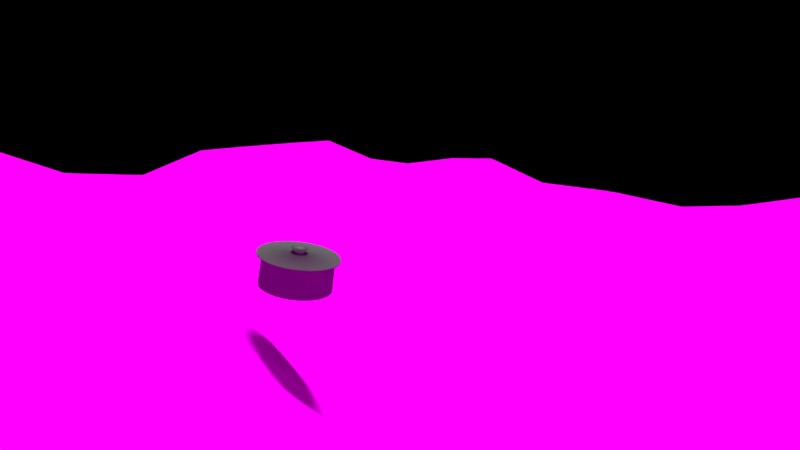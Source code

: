 # Source: shot1.blend  (saved by Blender 2.76.0; exported with 4.5.12 LTS)
import bpy
from mathutils import Matrix  # noqa: F401  (used for matrix-valued properties, if any)

bpy.ops.wm.read_factory_settings(use_empty=True)
scene = bpy.context.scene
scene.name = 'Scene'

# ---- collections
col_collection_1 = bpy.data.collections.new('Collection 1'); scene.collection.children.link(col_collection_1)
col_group = bpy.data.collections.new('Group')  # instanced only; not linked into the scene
col_tree_001 = bpy.data.collections.new('tree.001')  # instanced only; not linked into the scene
col_water = bpy.data.collections.new('water')  # instanced only; not linked into the scene

# ---- images (referenced by path relative to the original .blend; pixels are not part of the script)
import os
ASSET_DIR = os.environ.get("B2B_ASSET_DIR", "")  # directory of the original .blend (textures are referenced by path, not embedded)
HERE = os.path.dirname(os.path.abspath(__file__))  # packed textures are extracted next to this script under _unpacked/

def load_image(name, relpath, width, height, colorspace="sRGB"):
    """Load a texture the original file referenced (path relative to the .blend, or extracted next to this script)."""
    p = next((c for c in (os.path.join(HERE, relpath), os.path.join(ASSET_DIR, relpath)) if relpath and os.path.exists(c)), "")
    if p:
        img = bpy.data.images.load(p, check_existing=True)
        img.name = name
    else:  # same state as the original file: an image datablock whose file is absent (Cycles renders it pink)
        img = bpy.data.images.new(name, width, height)
        img.source = "FILE"
        img.filepath = "//" + (relpath or name)
    img.colorspace_settings.name = colorspace
    return img
img_grass0110_4_m_jpg_002 = load_image('Grass0110_4_M.jpg.002', 'Grass0110_4_M.jpg', 1024, 1024, 'Non-Color')

# ---- materials (node trees are filled in below, after node groups)
mat_material_005 = bpy.data.materials.new('Material.005')
mat_material_005.alpha_threshold = 0.0
mat_material_005.roughness = 0.5
mat_material_003 = bpy.data.materials.new('Material.003')
mat_material_003.alpha_threshold = 0.0
mat_material_003.roughness = 0.5

# ---- material node trees
mat_material_005.use_nodes = True; mat_material_005.node_tree.nodes.clear()
_N = mat_material_005.node_tree.nodes; _L = mat_material_005.node_tree.links
n0 = _N.new('ShaderNodeOutputMaterial'); n0.name = 'Material Output'; n0.location = (300, 300)
n1 = _N.new('ShaderNodeBsdfDiffuse'); n1.name = 'Diffuse BSDF'; n1.location = (10, 300)
n1.inputs[0].default_value = (0.1473, 0.1473, 0.1473, 1.0)
_L.new(n1.outputs[0], n0.inputs[0])
n0.is_active_output = True
mat_material_003.use_nodes = True; mat_material_003.node_tree.nodes.clear()
_N = mat_material_003.node_tree.nodes; _L = mat_material_003.node_tree.links
n0 = _N.new('ShaderNodeBsdfDiffuse'); n0.name = 'Diffuse BSDF'; n0.location = (447, 333)
n1 = _N.new('ShaderNodeTexImage'); n1.name = 'Image Texture'; n1.location = (253, 354)
n1.width = 140
n1.image = img_grass0110_4_m_jpg_002
n2 = _N.new('ShaderNodeTexCoord'); n2.name = 'Texture Coordinate'; n2.location = (-287, 308)
n3 = _N.new('ShaderNodeOutputMaterial'); n3.name = 'Material Output'; n3.location = (641, 311)
n4 = _N.new('ShaderNodeMapping'); n4.name = 'Mapping'; n4.location = (-96, 339)
n4.vector_type = 'TEXTURE'
_L.new(n1.outputs[0], n0.inputs[0])
_L.new(n4.outputs[0], n1.inputs[0])
_L.new(n0.outputs[0], n3.inputs[0])
_L.new(n2.outputs[0], n4.inputs[0])
n3.is_active_output = True

# ---- world
world_world = bpy.data.worlds.new('World'); scene.world = world_world
world_world.use_nodes = True; world_world.node_tree.nodes.clear()
_N = world_world.node_tree.nodes; _L = world_world.node_tree.links
n0 = _N.new('ShaderNodeOutputWorld'); n0.name = 'World Output'; n0.location = (300, 300)
n1 = _N.new('ShaderNodeBsdfDiffuse'); n1.name = 'Diffuse BSDF'; n1.location = (10, 300)
n1.inputs[0].default_value = (0.05088, 0.04907, 0.03458, 1.0)
_L.new(n1.outputs[0], n0.inputs[0])
n0.is_active_output = True
world_world.color = (0.05088, 0.05088, 0.05088)
world_world.use_sun_shadow = False
world_world.sun_shadow_jitter_overblur = 0.0
world_world.cycles.sampling_method = 'MANUAL'
world_world.cycles.sample_map_resolution = 256

# ---- cameras
cam_camera = bpy.data.cameras.new('Camera')
cam_camera.clip_end = 100.0
cam_camera.lens = 35.0
cam_camera.sensor_width = 32.0
cam_camera.sensor_height = 18.0
cam_camera.display_size = 2.0
cam_camera.dof.focus_distance = 0.0

# ---- lights
light_sun = bpy.data.lights.new('Sun', 'SUN')
light_sun.transmission_factor = 0.0
light_sun.angle = 0.1993
light_sun.energy = 4.1
light_sun.shadow_buffer_clip_start = 0.5
light_sun.shadow_soft_size = 0.1
light_sun.shadow_cascade_max_distance = 1000.0
light_sun.cycles.use_multiple_importance_sampling = False

# ---- meshes
me_circle = bpy.data.meshes.new('Circle')
me_circle.from_pydata([(0.0, 1.0, 0.0), (-0.1951, 0.9808, 0.0), (-0.3827, 0.9239, 0.0), (-0.5556, 0.8315, 0.0), (-0.7071, 0.7071, 0.0), (-0.8315, 0.5556, 0.0), (-0.9239, 0.3827, 0.0), (-0.9808, 0.1951, 0.0), (-1.0, 7.55e-08, 0.0), (-0.9808, -0.1951, 0.0), (-0.9239, -0.3827, 0.0), (-0.8315, -0.5556, 0.0), (-0.7071, -0.7071, 0.0), (-0.5556, -0.8315, 0.0), (-0.3827, -0.9239, 0.0), (-0.1951, -0.9808, 0.0), (3.258e-07, -1.0, 0.0), (0.1951, -0.9808, 0.0), (0.3827, -0.9239, 0.0), (0.5556, -0.8315, 0.0), (0.7071, -0.7071, 0.0), (0.8315, -0.5556, 0.0), (0.9239, -0.3827, 0.0), (0.9808, -0.1951, 0.0), (1.0, 9.656e-07, 0.0), (0.9808, 0.1951, 0.0), (0.9239, 0.3827, 0.0), (0.8315, 0.5556, 0.0), (0.7071, 0.7071, 0.0), (0.5556, 0.8315, 0.0), (0.3827, 0.9239, 0.0), (0.1951, 0.9808, 0.0), (-2.918e-09, 0.9754, 0.8249), (-0.1903, 0.9567, 0.8249), (-0.3733, 0.9012, 0.8249), (-0.5419, 0.811, 0.8249), (-0.6897, 0.6897, 0.8249), (-0.811, 0.5419, 0.8249), (-0.9012, 0.3733, 0.8249), (-0.9567, 0.1903, 0.8249), (-0.9754, 8.065e-08, 0.8249), (-0.9567, -0.1903, 0.8249), (-0.9012, -0.3733, 0.8249), (-0.811, -0.5419, 0.8249), (-0.6897, -0.6897, 0.8249), (-0.5419, -0.811, 0.8249), (-0.3733, -0.9012, 0.8249), (-0.1903, -0.9567, 0.8249), (3.149e-07, -0.9754, 0.8249), (0.1903, -0.9567, 0.8249), (0.3733, -0.9012, 0.8249), (0.5419, -0.811, 0.8249), (0.6897, -0.6897, 0.8249), (0.811, -0.5419, 0.8249), (0.9012, -0.3733, 0.8249), (0.9567, -0.1903, 0.8249), (0.9754, 9.489e-07, 0.8249), (0.9567, 0.1903, 0.8249), (0.9012, 0.3733, 0.8249), (0.811, 0.5419, 0.8249), (0.6897, 0.6897, 0.8249), (0.5419, 0.811, 0.8249), (0.3733, 0.9012, 0.8249), (0.1903, 0.9567, 0.8249), (1.759e-08, 1.12, 0.8466), (-0.2185, 1.099, 0.8466), (-0.4287, 1.035, 0.8466), (-0.6224, 0.9314, 0.8466), (-0.7921, 0.7921, 0.8466), (-0.9314, 0.6224, 0.8466), (-1.035, 0.4287, 0.8466), (-1.099, 0.2185, 0.8466), (-1.12, 4.727e-08, 0.8466), (-1.099, -0.2185, 0.8466), (-1.035, -0.4287, 0.8466), (-0.9314, -0.6224, 0.8466), (-0.7921, -0.7921, 0.8466), (-0.6224, -0.9314, 0.8466), (-0.4287, -1.035, 0.8466), (-0.2185, -1.099, 0.8466), (3.826e-07, -1.12, 0.8466), (0.2185, -1.099, 0.8466), (0.4287, -1.035, 0.8466), (0.6224, -0.9314, 0.8466), (0.7921, -0.7921, 0.8466), (0.9314, -0.6224, 0.8466), (1.035, -0.4287, 0.8466), (1.099, -0.2185, 0.8466), (1.12, 1.044e-06, 0.8466), (1.099, 0.2185, 0.8466), (1.035, 0.4287, 0.8466), (0.9314, 0.6224, 0.8466), (0.7921, 0.7921, 0.8466), (0.6224, 0.9314, 0.8466), (0.4287, 1.035, 0.8466), (0.2185, 1.099, 0.8466), (1.759e-08, 1.12, 0.8863), (-0.2185, 1.099, 0.8863), (-0.4287, 1.035, 0.8863), (-0.6224, 0.9314, 0.8863), (-0.7921, 0.7921, 0.8863), (-0.9314, 0.6224, 0.8863), (-1.035, 0.4287, 0.8863), (-1.099, 0.2185, 0.8863), (-1.12, 4.727e-08, 0.8863), (-1.099, -0.2185, 0.8863), (-1.035, -0.4287, 0.8863), (-0.9314, -0.6224, 0.8863), (-0.7921, -0.7921, 0.8863), (-0.6224, -0.9314, 0.8863), (-0.4287, -1.035, 0.8863), (-0.2185, -1.099, 0.8863), (3.826e-07, -1.12, 0.8863), (0.2185, -1.099, 0.8863), (0.4287, -1.035, 0.8863), (0.6224, -0.9314, 0.8863), (0.7921, -0.7921, 0.8863), (0.9314, -0.6224, 0.8863), (1.035, -0.4287, 0.8863), (1.099, -0.2185, 0.8863), (1.12, 1.044e-06, 0.8863), (1.099, 0.2185, 0.8863), (1.035, 0.4287, 0.8863), (0.9314, 0.6224, 0.8863), (0.7921, 0.7921, 0.8863), (0.6224, 0.9314, 0.8863), (0.4287, 1.035, 0.8863), (0.2185, 1.099, 0.8863), (-6.096e-08, 0.1193, 0.9782), (-0.02327, 0.117, 0.9782), (-0.04564, 0.1102, 0.9782), (-0.06626, 0.09916, 0.9782), (-0.08433, 0.08433, 0.9782), (-0.09916, 0.06626, 0.9782), (-0.1102, 0.04564, 0.9782), (-0.117, 0.02327, 0.9782), (-0.1193, 2.946e-07, 0.9782), (-0.117, -0.02327, 0.9782), (-0.1102, -0.04564, 0.9782), (-0.09916, -0.06626, 0.9782), (-0.08433, -0.08433, 0.9782), (-0.06626, -0.09916, 0.9782), (-0.04564, -0.1102, 0.9782), (-0.02327, -0.117, 0.9782), (-2.21e-08, -0.1193, 0.9782), (0.02327, -0.117, 0.9782), (0.04564, -0.1102, 0.9782), (0.06626, -0.09916, 0.9782), (0.08433, -0.08433, 0.9782), (0.09916, -0.06626, 0.9782), (0.1102, -0.04564, 0.9782), (0.117, -0.02327, 0.9782), (0.1193, 4.008e-07, 0.9782), (0.117, 0.02327, 0.9782), (0.1102, 0.04564, 0.9782), (0.09916, 0.06626, 0.9782), (0.08433, 0.08433, 0.9782), (0.06626, 0.09916, 0.9782), (0.04564, 0.1102, 0.9782), (0.02327, 0.117, 0.9782), (-4.865e-08, 0.2314, 1.091), (-0.04515, 0.227, 1.091), (-0.08857, 0.2138, 1.091), (-0.1286, 0.1924, 1.091), (-0.1637, 0.1637, 1.091), (-0.1924, 0.1286, 1.091), (-0.2138, 0.08857, 1.091), (-0.227, 0.04515, 1.091), (-0.2314, 2.652e-07, 1.091), (-0.227, -0.04515, 1.091), (-0.2138, -0.08857, 1.091), (-0.1924, -0.1286, 1.091), (-0.1637, -0.1637, 1.091), (-0.1286, -0.1924, 1.091), (-0.08857, -0.2138, 1.091), (-0.04515, -0.227, 1.091), (2.676e-08, -0.2314, 1.091), (0.04515, -0.227, 1.091), (0.08857, -0.2138, 1.091), (0.1286, -0.1924, 1.091), (0.1637, -0.1637, 1.091), (0.1924, -0.1286, 1.091), (0.2138, -0.08857, 1.091), (0.227, -0.04515, 1.091), (0.2314, 4.712e-07, 1.091), (0.227, 0.04515, 1.091), (0.2138, 0.08857, 1.091), (0.1924, 0.1286, 1.091), (0.1637, 0.1637, 1.091), (0.1286, 0.1924, 1.091), (0.08857, 0.2138, 1.091), (0.04515, 0.227, 1.091)], [], [(1, 0, 31, 30, 29, 28, 27, 26, 25, 24, 23, 22, 21, 20, 19, 18, 17, 16, 15, 14, 13, 12, 11, 10, 9, 8, 7, 6, 5, 4, 3, 2), (48, 49, 81, 80), (8, 9, 41, 40), (22, 23, 55, 54), (9, 10, 42, 41), (23, 24, 56, 55), (10, 11, 43, 42), (24, 25, 57, 56), (11, 12, 44, 43), (25, 26, 58, 57), (12, 13, 45, 44), (26, 27, 59, 58), (13, 14, 46, 45), (0, 1, 33, 32), (27, 28, 60, 59), (14, 15, 47, 46), (1, 2, 34, 33), (28, 29, 61, 60), (15, 16, 48, 47), (2, 3, 35, 34), (29, 30, 62, 61), (16, 17, 49, 48), (3, 4, 36, 35), (30, 31, 63, 62), (17, 18, 50, 49), (4, 5, 37, 36), (31, 0, 32, 63), (18, 19, 51, 50), (5, 6, 38, 37), (19, 20, 52, 51), (6, 7, 39, 38), (20, 21, 53, 52), (7, 8, 40, 39), (21, 22, 54, 53), (83, 84, 116, 115), (35, 36, 68, 67), (62, 63, 95, 94), (49, 50, 82, 81), (36, 37, 69, 68), (63, 32, 64, 95), (50, 51, 83, 82), (37, 38, 70, 69), (51, 52, 84, 83), (38, 39, 71, 70), (52, 53, 85, 84), (39, 40, 72, 71), (53, 54, 86, 85), (40, 41, 73, 72), (54, 55, 87, 86), (41, 42, 74, 73), (55, 56, 88, 87), (42, 43, 75, 74), (56, 57, 89, 88), (43, 44, 76, 75), (57, 58, 90, 89), (44, 45, 77, 76), (58, 59, 91, 90), (45, 46, 78, 77), (32, 33, 65, 64), (59, 60, 92, 91), (46, 47, 79, 78), (33, 34, 66, 65), (60, 61, 93, 92), (47, 48, 80, 79), (34, 35, 67, 66), (61, 62, 94, 93), (118, 119, 151, 150), (70, 71, 103, 102), (84, 85, 117, 116), (71, 72, 104, 103), (85, 86, 118, 117), (72, 73, 105, 104), (86, 87, 119, 118), (73, 74, 106, 105), (87, 88, 120, 119), (74, 75, 107, 106), (88, 89, 121, 120), (75, 76, 108, 107), (89, 90, 122, 121), (76, 77, 109, 108), (90, 91, 123, 122), (77, 78, 110, 109), (64, 65, 97, 96), (91, 92, 124, 123), (78, 79, 111, 110), (65, 66, 98, 97), (92, 93, 125, 124), (79, 80, 112, 111), (66, 67, 99, 98), (93, 94, 126, 125), (80, 81, 113, 112), (67, 68, 100, 99), (94, 95, 127, 126), (81, 82, 114, 113), (68, 69, 101, 100), (95, 64, 96, 127), (82, 83, 115, 114), (69, 70, 102, 101), (153, 154, 186, 185), (105, 106, 138, 137), (119, 120, 152, 151), (106, 107, 139, 138), (120, 121, 153, 152), (107, 108, 140, 139), (121, 122, 154, 153), (108, 109, 141, 140), (122, 123, 155, 154), (109, 110, 142, 141), (96, 97, 129, 128), (123, 124, 156, 155), (110, 111, 143, 142), (97, 98, 130, 129), (124, 125, 157, 156), (111, 112, 144, 143), (98, 99, 131, 130), (125, 126, 158, 157), (112, 113, 145, 144), (99, 100, 132, 131), (126, 127, 159, 158), (113, 114, 146, 145), (100, 101, 133, 132), (127, 96, 128, 159), (114, 115, 147, 146), (101, 102, 134, 133), (115, 116, 148, 147), (102, 103, 135, 134), (116, 117, 149, 148), (103, 104, 136, 135), (117, 118, 150, 149), (104, 105, 137, 136), (161, 162, 163, 164, 165, 166, 167, 168, 169, 170, 171, 172, 173, 174, 175, 176, 177, 178, 179, 180, 181, 182, 183, 184, 185, 186, 187, 188, 189, 190, 191, 160), (140, 141, 173, 172), (154, 155, 187, 186), (141, 142, 174, 173), (128, 129, 161, 160), (155, 156, 188, 187), (142, 143, 175, 174), (129, 130, 162, 161), (156, 157, 189, 188), (143, 144, 176, 175), (130, 131, 163, 162), (157, 158, 190, 189), (144, 145, 177, 176), (131, 132, 164, 163), (158, 159, 191, 190), (145, 146, 178, 177), (132, 133, 165, 164), (159, 128, 160, 191), (146, 147, 179, 178), (133, 134, 166, 165), (147, 148, 180, 179), (134, 135, 167, 166), (148, 149, 181, 180), (135, 136, 168, 167), (149, 150, 182, 181), (136, 137, 169, 168), (150, 151, 183, 182), (137, 138, 170, 169), (151, 152, 184, 183), (138, 139, 171, 170), (152, 153, 185, 184), (139, 140, 172, 171)])
me_circle.polygons.foreach_set('use_smooth', [True] * 162)
me_circle.materials.append(mat_material_005)
me_circle.use_remesh_preserve_volume = False
me_circle.use_remesh_preserve_attributes = False
me_circle.use_mirror_vertex_groups = False
me_circle.update()
me_grid = bpy.data.meshes.new('Grid')
me_grid.from_pydata([(-1.057, -1.117, 0.2208), (-0.8047, -1.113, 0.2056), (-0.5807, -1.126, 0.2203), (-0.3296, -1.14, 0.1591), (-0.1307, -1.139, 0.1417), (0.09757, -1.095, 0.09249), (0.3883, -1.046, 0.0621), (0.6388, -1.027, 0.1968), (0.7863, -0.9567, 0.2622), (0.9754, -0.9229, 0.3513), (-1.057, -0.8069, 0.1928), (-0.7982, -0.8002, 0.0915), (-0.5568, -0.8171, 0.05302), (-0.3281, -0.8638, 0.07049), (-0.09297, -0.8811, 0.05597), (0.09511, -0.8573, 0.003504), (0.4059, -0.8393, -0.0526), (0.6806, -0.8182, 0.0692), (0.8355, -0.7626, 0.1788), (1.023, -0.7643, 0.2756), (-1.047, -0.6023, 0.1222), (-0.7719, -0.5437, 0.009017), (-0.5509, -0.5541, -0.04804), (-0.3744, -0.5853, -0.02719), (-0.1346, -0.619, -0.06845), (0.05892, -0.5602, -0.09928), (0.3061, -0.5583, -0.1283), (0.5791, -0.5702, -0.03309), (0.8047, -0.5274, 0.1711), (0.9928, -0.5639, 0.2507), (-1.042, -0.347, 0.08544), (-0.793, -0.3343, 0.0234), (-0.5284, -0.3145, -0.1123), (-0.3635, -0.3871, -0.02564), (-0.1761, -0.3956, -0.147), (0.0455, -0.3624, -0.1347), (0.3092, -0.3242, -0.1279), (0.5822, -0.336, -0.03269), (0.8116, -0.3071, 0.1708), (1.018, -0.3291, 0.233), (-1.03, -0.09493, 0.1594), (-0.8315, -0.1455, 0.02636), (-0.5655, -0.08827, -0.1209), (-0.3834, -0.1316, -0.1502), (-0.1266, -0.1227, -0.2178), (0.07233, -0.1194, -0.2231), (0.3092, -0.102, -0.1279), (0.5314, -0.102, -0.1279), (0.8177, -0.0919, 0.1816), (1.071, -0.1355, 0.3515), (-1.03, 0.1124, 0.2021), (-0.8158, 0.06845, 0.08297), (-0.5685, 0.2081, -0.1286), (-0.3541, 0.1906, -0.1822), (-0.1379, 0.2072, -0.2792), (0.05105, 0.1034, -0.2241), (0.2766, 0.165, -0.2072), (0.6368, 0.1201, -0.02845), (0.8462, 0.1047, 0.214), (1.107, 0.06291, 0.4692), (-1.054, 0.3133, 0.1905), (-0.8057, 0.2964, 0.06008), (-0.6017, 0.353, -0.1325), (-0.2893, 0.4386, -0.1089), (-0.08841, 0.4466, -0.1673), (0.08, 0.376, -0.1391), (0.3274, 0.3754, -0.1119), (0.6488, 0.3096, 0.01201), (0.8492, 0.3563, 0.2313), (1.051, 0.2833, 0.3965), (-1.066, 0.5473, 0.2193), (-0.8137, 0.5442, 0.04796), (-0.579, 0.5814, -0.1373), (-0.3462, 0.5756, -0.1015), (-0.09415, 0.5822, -0.1012), (0.1281, 0.5822, -0.1012), (0.365, 0.5389, 0.002954), (0.6159, 0.5466, 0.1028), (0.8024, 0.5825, 0.2528), (0.9994, 0.5053, 0.3871), (-0.982, 0.772, 0.1874), (-0.7799, 0.7648, 0.1379), (-0.5164, 0.7697, 0.03221), (-0.2977, 0.7996, 0.06359), (-0.03722, 0.7948, 0.01261), (0.1706, 0.7821, 0.04909), (0.4272, 0.7557, 0.06341), (0.6031, 0.7937, 0.1188), (0.7772, 0.7586, 0.3045), (0.9337, 0.7187, 0.3927), (-0.9596, 0.9972, 0.1882), (-0.7098, 0.9977, 0.1653), (-0.4803, 1.08, 0.2161), (-0.2619, 1.14, 0.2971), (-0.02625, 1.025, 0.2032), (0.1561, 0.9875, 0.1614), (0.39, 0.9722, 0.1533), (0.5694, 0.9847, 0.191), (0.7705, 0.9779, 0.3422), (0.8882, 0.9574, 0.4503), (-1.048, -0.9537, 0.1935), (-0.9081, -1.122, 0.2133), (-0.8126, -0.9445, 0.1375), (-0.9165, -0.7926, 0.1247), (-0.7109, -1.104, 0.201), (-0.5585, -0.9712, 0.1329), (-0.6907, -0.8026, 0.06947), (-0.481, -1.13, 0.1843), (-0.3281, -0.9749, 0.07049), (-0.4477, -0.8315, 0.05257), (-0.2769, -1.151, 0.1362), (-0.1071, -1.002, 0.08921), (-0.2211, -0.8588, 0.03303), (-0.01742, -1.102, 0.09026), (0.0979, -0.9609, 0.02354), (0.006856, -0.8721, 0.03874), (0.2205, -1.056, 0.03989), (0.3988, -0.9203, -0.01842), (0.2392, -0.843, -0.04148), (0.5126, -1.042, 0.1243), (0.6582, -0.9202, 0.128), (0.5301, -0.8133, -0.02681), (0.7139, -0.9848, 0.2301), (0.8093, -0.8339, 0.2052), (0.757, -0.7834, 0.1165), (0.8846, -0.9367, 0.3145), (0.9939, -0.845, 0.2996), (0.9386, -0.7714, 0.2395), (-1.06, -0.6939, 0.1469), (-0.7761, -0.6734, 0.04893), (-0.9214, -0.5458, 0.03626), (-0.5705, -0.7046, -0.003313), (-0.6486, -0.5296, -0.01257), (-0.3492, -0.7325, -0.004399), (-0.4643, -0.5778, -0.02707), (-0.08781, -0.7426, -0.0335), (-0.2429, -0.6055, -0.0357), (0.07711, -0.7148, -0.01816), (-0.04326, -0.5668, -0.1122), (0.3708, -0.6911, -0.07307), (0.1825, -0.5593, -0.1138), (0.6231, -0.6932, 0.01164), (0.468, -0.5702, -0.03309), (0.8291, -0.6364, 0.1765), (0.6876, -0.5398, 0.05534), (1.016, -0.6655, 0.2884), (0.9001, -0.531, 0.2074), (-1.054, -0.4817, 0.1158), (-0.7737, -0.4322, 0.008209), (-0.9115, -0.3452, 0.049), (-0.5396, -0.4343, -0.08019), (-0.6561, -0.309, -0.02511), (-0.3706, -0.4943, -0.01587), (-0.4459, -0.3508, -0.06899), (-0.1675, -0.4967, -0.1538), (-0.2413, -0.4057, -0.05186), (0.05892, -0.4491, -0.09928), (-0.06528, -0.379, -0.1409), (0.3077, -0.4413, -0.1281), (0.1841, -0.3311, -0.1136), (0.5807, -0.4531, -0.03289), (0.4203, -0.3242, -0.1279), (0.799, -0.4199, 0.1625), (0.6937, -0.3139, 0.0579), (0.9994, -0.4337, 0.2103), (0.9115, -0.3104, 0.1908), (-1.014, -0.2102, 0.09804), (-0.8135, -0.2284, 0.02426), (-0.9167, -0.1039, 0.07531), (-0.5537, -0.2136, -0.1343), (-0.6888, -0.1037, -0.05962), (-0.3481, -0.2653, -0.04032), (-0.4558, -0.1281, -0.1057), (-0.1716, -0.2675, -0.1783), (-0.2753, -0.1355, -0.1799), (0.05892, -0.2409, -0.1789), (-0.006894, -0.1127, -0.2246), (0.3092, -0.2131, -0.1279), (0.1841, -0.1229, -0.1932), (0.5314, -0.2131, -0.1279), (0.4203, -0.102, -0.1279), (0.805, -0.207, 0.1713), (0.6971, -0.09448, 0.06246), (1.036, -0.2481, 0.2908), (0.9525, -0.1069, 0.2745), (-1.022, -0.01715, 0.1765), (-0.8392, -0.02875, 0.06911), (-0.8987, 0.07461, 0.12), (-0.5339, 0.1024, -0.1233), (-0.7344, 0.1025, -0.01596), (-0.3356, 0.07199, -0.1647), (-0.4494, 0.1899, -0.1461), (-0.118, -0.001564, -0.2246), (-0.2189, 0.1892, -0.2011), (0.018, 0.01113, -0.2821), (-0.09311, 0.1222, -0.2821), (0.2657, 0.04121, -0.1971), (0.154, 0.1559, -0.2269), (0.5423, 0.02183, -0.138), (0.4205, 0.1513, -0.1828), (0.8296, 0.01805, 0.184), (0.7445, 0.1328, 0.05897), (1.098, -0.04016, 0.4296), (0.9758, 0.1394, 0.2931), (-1.06, 0.2048, 0.2175), (-0.8181, 0.1967, 0.09837), (-0.9012, 0.312, 0.1074), (-0.6182, 0.2381, -0.132), (-0.7018, 0.3323, -0.01769), (-0.3426, 0.3179, -0.1616), (-0.4124, 0.4382, -0.1192), (-0.1391, 0.3277, -0.273), (-0.1907, 0.4321, -0.1401), (0.0726, 0.2457, -0.1665), (-0.03111, 0.376, -0.1391), (0.3037, 0.2171, -0.1271), (0.2037, 0.3757, -0.1255), (0.6368, 0.2312, -0.02845), (0.5257, 0.3423, -0.02845), (0.8508, 0.2509, 0.1889), (0.7551, 0.3166, 0.1419), (1.092, 0.2174, 0.4173), (0.9293, 0.3408, 0.2821), (-1.059, 0.4176, 0.1914), (-0.7952, 0.4198, 0.03109), (-0.9085, 0.5238, 0.06222), (-0.5903, 0.4672, -0.1349), (-0.6917, 0.5585, -0.06354), (-0.2944, 0.515, -0.1027), (-0.4626, 0.5785, -0.1194), (-0.08309, 0.4949, -0.09276), (-0.2202, 0.5789, -0.1013), (0.1312, 0.4694, -0.09059), (0.01697, 0.5822, -0.1012), (0.3734, 0.4475, -0.02496), (0.2465, 0.5605, -0.04911), (0.6325, 0.4482, 0.06), (0.5039, 0.5426, 0.04967), (0.8416, 0.479, 0.2744), (0.722, 0.5809, 0.1947), (1.008, 0.4077, 0.3505), (0.9003, 0.5604, 0.3401), (-1.049, 0.6546, 0.2318), (-0.7806, 0.6655, 0.09915), (-0.8457, 0.7727, 0.1262), (-0.547, 0.6948, -0.05954), (-0.6387, 0.7656, 0.08046), (-0.3142, 0.6891, -0.02369), (-0.4091, 0.8242, 0.01261), (-0.05647, 0.6825, -0.02807), (-0.1684, 0.82, 0.01147), (0.1494, 0.6821, -0.02604), (0.07592, 0.7825, 0.04706), (0.3961, 0.6473, 0.03318), (0.2989, 0.7689, 0.05625), (0.623, 0.67, 0.1076), (0.5152, 0.7747, 0.09111), (0.8136, 0.6844, 0.3079), (0.6919, 0.8211, 0.2207), (0.9665, 0.612, 0.3899), (0.8711, 0.7656, 0.3828), (-0.9556, 0.8835, 0.1662), (-0.7587, 0.8743, 0.1526), (-0.8347, 0.9974, 0.1767), (-0.52, 0.9019, 0.1085), (-0.5978, 1.033, 0.1844), (-0.2678, 0.9072, 0.1308), (-0.3728, 1.094, 0.2395), (-0.02088, 0.8893, 0.0954), (-0.1306, 1.083, 0.2404), (0.2001, 0.8931, 0.1564), (0.07094, 1.02, 0.1847), (0.4341, 0.8428, 0.1115), (0.274, 0.9703, 0.1475), (0.6067, 0.8752, 0.1679), (0.5024, 0.9645, 0.1638), (0.7895, 0.8952, 0.3575), (0.68, 0.9766, 0.2645), (0.9109, 0.838, 0.4215), (0.8293, 0.9676, 0.3963), (0.8502, 0.8666, 0.3895), (0.6929, 0.8899, 0.2552), (0.5092, 0.8563, 0.1366), (0.3065, 0.8543, 0.1167), (0.07125, 0.887, 0.1003), (-0.1434, 0.8928, 0.09673), (-0.3843, 0.9066, 0.1111), (-0.6465, 0.8891, 0.1442), (-0.871, 0.8808, 0.1853), (0.8857, 0.663, 0.3614), (0.7067, 0.6973, 0.1875), (0.526, 0.6518, 0.0826), (0.2727, 0.6647, 0.003571), (0.04644, 0.6823, -0.02705), (-0.1853, 0.6858, -0.02588), (-0.4306, 0.6919, -0.04162), (-0.6596, 0.6752, -0.000139), (-0.8771, 0.6482, 0.09422), (0.9083, 0.4502, 0.3002), (0.7253, 0.4974, 0.1379), (0.5148, 0.4425, 0.01061), (0.2523, 0.4584, -0.05777), (0.02009, 0.4694, -0.09059), (-0.1706, 0.4986, -0.09237), (-0.4706, 0.4659, -0.1208), (-0.6968, 0.4454, -0.04061), (-0.9048, 0.4179, 0.0848), (0.9649, 0.2505, 0.2999), (0.7558, 0.2084, 0.1207), (0.4713, 0.2505, -0.08752), (0.1781, 0.2547, -0.1565), (-0.04172, 0.2209, -0.2012), (-0.2193, 0.3083, -0.2124), (-0.4495, 0.3242, -0.132), (-0.7181, 0.2174, -0.01683), (-0.9091, 0.1957, 0.1228), (0.9712, 0.0368, 0.2783), (0.7044, 0.02604, 0.0485), (0.3768, 0.04121, -0.1971), (0.1352, 0.01395, -0.2573), (-0.05692, 0.02283, -0.287), (-0.2139, 0.06931, -0.189), (-0.4215, 0.06002, -0.1306), (-0.7116, -0.0006118, -0.03779), (-0.9169, -0.01231, 0.1068), (0.9125, -0.2037, 0.195), (0.6954, -0.2042, 0.06018), (0.4203, -0.2131, -0.1279), (0.1774, -0.2392, -0.1711), (-0.05633, -0.2542, -0.1786), (-0.222, -0.2853, -0.09506), (-0.4509, -0.2394, -0.08733), (-0.6876, -0.205, -0.02686), (-0.9093, -0.2156, 0.05564), (0.9058, -0.4207, 0.1991), (0.6907, -0.4268, 0.05662), (0.4188, -0.4413, -0.1281), (0.1833, -0.4452, -0.1137), (-0.06098, -0.4851, -0.1443), (-0.2436, -0.5014, -0.0372), (-0.4551, -0.4643, -0.04803), (-0.6435, -0.4143, -0.02888), (-0.8863, -0.4382, 0.02918), (0.9104, -0.651, 0.2167), (0.7111, -0.6587, 0.07308), (0.4904, -0.6973, -0.02682), (0.2204, -0.6932, -0.06433), (0.007202, -0.7254, 0.0109), (-0.1824, -0.7482, -0.01212), (-0.4651, -0.7247, 0.005574), (-0.6666, -0.6768, 0.04054), (-0.8965, -0.6638, 0.0659), (0.9129, -0.8448, 0.2693), (0.7403, -0.8766, 0.1705), (0.5347, -0.8955, 0.01789), (0.2082, -0.9308, -0.04225), (0.007062, -0.9756, 0.05459), (-0.2157, -1.006, 0.11), (-0.4508, -0.955, 0.08207), (-0.6924, -0.9439, 0.1204), (-0.917, -0.9371, 0.146)], [], [(360, 102, 11, 103), (359, 105, 12, 106), (358, 108, 13, 109), (357, 111, 14, 112), (356, 114, 15, 115), (355, 117, 16, 118), (354, 120, 17, 121), (353, 123, 18, 124), (352, 126, 19, 127), (351, 129, 21, 130), (350, 131, 22, 132), (349, 133, 23, 134), (348, 135, 24, 136), (347, 137, 25, 138), (346, 139, 26, 140), (345, 141, 27, 142), (344, 143, 28, 144), (343, 145, 29, 146), (342, 148, 31, 149), (341, 150, 32, 151), (340, 152, 33, 153), (339, 154, 34, 155), (338, 156, 35, 157), (337, 158, 36, 159), (336, 160, 37, 161), (335, 162, 38, 163), (334, 164, 39, 165), (333, 167, 41, 168), (332, 169, 42, 170), (331, 171, 43, 172), (330, 173, 44, 174), (329, 175, 45, 176), (328, 177, 46, 178), (327, 179, 47, 180), (326, 181, 48, 182), (325, 183, 49, 184), (324, 186, 51, 187), (323, 188, 52, 189), (322, 190, 53, 191), (321, 192, 54, 193), (320, 194, 55, 195), (319, 196, 56, 197), (318, 198, 57, 199), (317, 200, 58, 201), (316, 202, 59, 203), (315, 205, 61, 206), (314, 207, 62, 208), (313, 209, 63, 210), (312, 211, 64, 212), (311, 213, 65, 214), (310, 215, 66, 216), (309, 217, 67, 218), (308, 219, 68, 220), (307, 221, 69, 222), (306, 224, 71, 225), (305, 226, 72, 227), (304, 228, 73, 229), (303, 230, 74, 231), (302, 232, 75, 233), (301, 234, 76, 235), (300, 236, 77, 237), (299, 238, 78, 239), (298, 240, 79, 241), (297, 243, 81, 244), (296, 245, 82, 246), (295, 247, 83, 248), (294, 249, 84, 250), (293, 251, 85, 252), (292, 253, 86, 254), (291, 255, 87, 256), (290, 257, 88, 258), (289, 259, 89, 260), (288, 262, 91, 263), (287, 264, 92, 265), (286, 266, 93, 267), (285, 268, 94, 269), (284, 270, 95, 271), (283, 272, 96, 273), (282, 274, 97, 275), (281, 276, 98, 277), (280, 278, 99, 279), (276, 280, 279, 98), (88, 260, 280, 276), (260, 89, 278, 280), (274, 281, 277, 97), (87, 258, 281, 274), (258, 88, 276, 281), (272, 282, 275, 96), (86, 256, 282, 272), (256, 87, 274, 282), (270, 283, 273, 95), (85, 254, 283, 270), (254, 86, 272, 283), (268, 284, 271, 94), (84, 252, 284, 268), (252, 85, 270, 284), (266, 285, 269, 93), (83, 250, 285, 266), (250, 84, 268, 285), (264, 286, 267, 92), (82, 248, 286, 264), (248, 83, 266, 286), (262, 287, 265, 91), (81, 246, 287, 262), (246, 82, 264, 287), (261, 288, 263, 90), (80, 244, 288, 261), (244, 81, 262, 288), (257, 289, 260, 88), (78, 241, 289, 257), (241, 79, 259, 289), (255, 290, 258, 87), (77, 239, 290, 255), (239, 78, 257, 290), (253, 291, 256, 86), (76, 237, 291, 253), (237, 77, 255, 291), (251, 292, 254, 85), (75, 235, 292, 251), (235, 76, 253, 292), (249, 293, 252, 84), (74, 233, 293, 249), (233, 75, 251, 293), (247, 294, 250, 83), (73, 231, 294, 247), (231, 74, 249, 294), (245, 295, 248, 82), (72, 229, 295, 245), (229, 73, 247, 295), (243, 296, 246, 81), (71, 227, 296, 243), (227, 72, 245, 296), (242, 297, 244, 80), (70, 225, 297, 242), (225, 71, 243, 297), (238, 298, 241, 78), (68, 222, 298, 238), (222, 69, 240, 298), (236, 299, 239, 77), (67, 220, 299, 236), (220, 68, 238, 299), (234, 300, 237, 76), (66, 218, 300, 234), (218, 67, 236, 300), (232, 301, 235, 75), (65, 216, 301, 232), (216, 66, 234, 301), (230, 302, 233, 74), (64, 214, 302, 230), (214, 65, 232, 302), (228, 303, 231, 73), (63, 212, 303, 228), (212, 64, 230, 303), (226, 304, 229, 72), (62, 210, 304, 226), (210, 63, 228, 304), (224, 305, 227, 71), (61, 208, 305, 224), (208, 62, 226, 305), (223, 306, 225, 70), (60, 206, 306, 223), (206, 61, 224, 306), (219, 307, 222, 68), (58, 203, 307, 219), (203, 59, 221, 307), (217, 308, 220, 67), (57, 201, 308, 217), (201, 58, 219, 308), (215, 309, 218, 66), (56, 199, 309, 215), (199, 57, 217, 309), (213, 310, 216, 65), (55, 197, 310, 213), (197, 56, 215, 310), (211, 311, 214, 64), (54, 195, 311, 211), (195, 55, 213, 311), (209, 312, 212, 63), (53, 193, 312, 209), (193, 54, 211, 312), (207, 313, 210, 62), (52, 191, 313, 207), (191, 53, 209, 313), (205, 314, 208, 61), (51, 189, 314, 205), (189, 52, 207, 314), (204, 315, 206, 60), (50, 187, 315, 204), (187, 51, 205, 315), (200, 316, 203, 58), (48, 184, 316, 200), (184, 49, 202, 316), (198, 317, 201, 57), (47, 182, 317, 198), (182, 48, 200, 317), (196, 318, 199, 56), (46, 180, 318, 196), (180, 47, 198, 318), (194, 319, 197, 55), (45, 178, 319, 194), (178, 46, 196, 319), (192, 320, 195, 54), (44, 176, 320, 192), (176, 45, 194, 320), (190, 321, 193, 53), (43, 174, 321, 190), (174, 44, 192, 321), (188, 322, 191, 52), (42, 172, 322, 188), (172, 43, 190, 322), (186, 323, 189, 51), (41, 170, 323, 186), (170, 42, 188, 323), (185, 324, 187, 50), (40, 168, 324, 185), (168, 41, 186, 324), (181, 325, 184, 48), (38, 165, 325, 181), (165, 39, 183, 325), (179, 326, 182, 47), (37, 163, 326, 179), (163, 38, 181, 326), (177, 327, 180, 46), (36, 161, 327, 177), (161, 37, 179, 327), (175, 328, 178, 45), (35, 159, 328, 175), (159, 36, 177, 328), (173, 329, 176, 44), (34, 157, 329, 173), (157, 35, 175, 329), (171, 330, 174, 43), (33, 155, 330, 171), (155, 34, 173, 330), (169, 331, 172, 42), (32, 153, 331, 169), (153, 33, 171, 331), (167, 332, 170, 41), (31, 151, 332, 167), (151, 32, 169, 332), (166, 333, 168, 40), (30, 149, 333, 166), (149, 31, 167, 333), (162, 334, 165, 38), (28, 146, 334, 162), (146, 29, 164, 334), (160, 335, 163, 37), (27, 144, 335, 160), (144, 28, 162, 335), (158, 336, 161, 36), (26, 142, 336, 158), (142, 27, 160, 336), (156, 337, 159, 35), (25, 140, 337, 156), (140, 26, 158, 337), (154, 338, 157, 34), (24, 138, 338, 154), (138, 25, 156, 338), (152, 339, 155, 33), (23, 136, 339, 152), (136, 24, 154, 339), (150, 340, 153, 32), (22, 134, 340, 150), (134, 23, 152, 340), (148, 341, 151, 31), (21, 132, 341, 148), (132, 22, 150, 341), (147, 342, 149, 30), (20, 130, 342, 147), (130, 21, 148, 342), (143, 343, 146, 28), (18, 127, 343, 143), (127, 19, 145, 343), (141, 344, 144, 27), (17, 124, 344, 141), (124, 18, 143, 344), (139, 345, 142, 26), (16, 121, 345, 139), (121, 17, 141, 345), (137, 346, 140, 25), (15, 118, 346, 137), (118, 16, 139, 346), (135, 347, 138, 24), (14, 115, 347, 135), (115, 15, 137, 347), (133, 348, 136, 23), (13, 112, 348, 133), (112, 14, 135, 348), (131, 349, 134, 22), (12, 109, 349, 131), (109, 13, 133, 349), (129, 350, 132, 21), (11, 106, 350, 129), (106, 12, 131, 350), (128, 351, 130, 20), (10, 103, 351, 128), (103, 11, 129, 351), (123, 352, 127, 18), (8, 125, 352, 123), (125, 9, 126, 352), (120, 353, 124, 17), (7, 122, 353, 120), (122, 8, 123, 353), (117, 354, 121, 16), (6, 119, 354, 117), (119, 7, 120, 354), (114, 355, 118, 15), (5, 116, 355, 114), (116, 6, 117, 355), (111, 356, 115, 14), (4, 113, 356, 111), (113, 5, 114, 356), (108, 357, 112, 13), (3, 110, 357, 108), (110, 4, 111, 357), (105, 358, 109, 12), (2, 107, 358, 105), (107, 3, 108, 358), (102, 359, 106, 11), (1, 104, 359, 102), (104, 2, 105, 359), (100, 360, 103, 10), (0, 101, 360, 100), (101, 1, 102, 360)])
me_grid.polygons.foreach_set('use_smooth', [True] * 324)
_uv = me_grid.uv_layers.new(name='UVMap')
_uv.uv.foreach_set('vector', [0.4162, -1.819, 0.4228, -1.842, 0.4134, -1.581, 0.4073, -1.488, 0.4308, -1.865, 0.4442, -1.875, 0.4322, -1.688, 0.4203, -1.629, 0.4522, -1.957, 0.4667, -2.019, 0.462, -1.716, 0.4448, -1.706, 0.4824, -1.964, 0.496, -1.993, 0.4961, -1.756, 0.4756, -1.79, 0.5116, -1.997, 0.5251, -2.029, 0.5268, -1.806, 0.5118, -1.762, 0.5438, -2.116, 0.5674, -1.977, 0.5747, -1.855, 0.5517, -1.868, 0.5805, -1.775, 0.5837, -1.495, 0.594, -1.384, 0.5877, -1.683, 0.5897, -1.234, 0.5946, -1.002, 0.6013, -0.8797, 0.5986, -1.135, 0.5972, -0.8227, 0.6001, -0.7176, 0.6064, -0.562, 0.6035, -0.7043, 0.3973, -1.304, 0.4041, -1.355, 0.3917, -1.117, 0.386, -1.075, 0.4118, -1.366, 0.4196, -1.549, 0.4045, -1.266, 0.3969, -1.116, 0.433, -1.556, 0.4483, -1.582, 0.4307, -1.253, 0.418, -1.251, 0.4763, -1.612, 0.4938, -1.64, 0.478, -1.415, 0.4548, -1.305, 0.5124, -1.443, 0.5271, -1.484, 0.5311, -1.304, 0.5001, -1.381, 0.558, -1.53, 0.5821, -1.519, 0.5908, -1.332, 0.5651, -1.318, 0.5918, -1.375, 0.6012, -1.224, 0.6109, -1.028, 0.6006, -1.052, 0.6058, -0.9316, 0.6082, -0.5438, 0.614, -0.2676, 0.6141, -0.6644, 0.6096, -0.4488, 0.6103, -0.2567, 0.6166, -0.09513, 0.6166, -0.1514, 0.3789, -0.7949, 0.382, -0.8161, 0.3735, -0.509, 0.372, -0.489, 0.3844, -0.8483, 0.389, -1.031, 0.3703, -0.7964, 0.3727, -0.5531, 0.4044, -1.001, 0.4225, -0.971, 0.4085, -0.706, 0.3875, -0.7512, 0.4444, -1.026, 0.4522, -1.338, 0.4328, -1.045, 0.4307, -0.8078, 0.4904, -1.256, 0.5371, -1.001, 0.5433, -0.8718, 0.4795, -0.9582, 0.5788, -1.007, 0.6065, -1.012, 0.6267, -0.6922, 0.5995, -0.6955, 0.6203, -0.9887, 0.6219, -0.7086, 0.6344, -0.3887, 0.6374, -0.6689, 0.6234, -0.3523, 0.6218, -0.0009068, 0.6305, 0.333, 0.6337, -0.04015, 0.6245, 0.126, 0.627, 0.1431, 0.6329, 0.4985, 0.633, 0.4035, 0.362, -0.116, 0.3632, -0.2224, 0.3553, 0.005787, 0.3541, 0.2443, 0.3597, -0.2816, 0.352, -0.591, 0.336, -0.2127, 0.3449, -0.1016, 0.3667, -0.5024, 0.3881, -0.4137, 0.3376, -0.3782, 0.3445, -0.2536, 0.4036, -0.602, 0.3867, -0.786, 0.2888, -0.4976, 0.3299, -0.4528, 1.113, -0.7264, 0.6057, -0.6669, 0.7415, -0.462, 0.8304, -0.4648, 0.6413, -0.6147, 0.6502, -0.3895, 0.6767, -0.08676, 0.6949, -0.3609, 0.6558, -0.3661, 0.6592, -0.3428, 0.675, -0.04005, 0.6757, -0.06341, 0.6444, 0.2657, 0.6384, 0.6061, 0.6481, 0.9523, 0.6557, 0.5716, 0.6407, 0.7068, 0.6351, 0.8916, 0.6398, 1.383, 0.6435, 1.211, 0.3488, 0.5858, 0.348, 0.4945, 0.3402, 0.7575, 0.3426, 0.865, 0.3356, 0.2383, 0.3086, 0.3064, 0.2972, 0.5716, 0.3271, 0.5782, 0.3068, 0.1933, 0.2904, 0.1441, 0.2715, 0.4125, 0.2877, 0.4958, 0.2641, 0.09138, 0.2389, -0.1855, 0.2126, 0.2194, 0.2437, 0.3816, 0.862, -0.2887, 0.8242, -0.2905, 0.8137, 0.1374, 0.8707, -0.01116, 0.769, -0.1857, 0.7303, 0.0921, 0.7526, 0.4023, 0.7831, 0.2938, 0.7156, 0.1155, 0.6936, 0.2701, 0.6903, 0.8778, 0.7265, 0.4664, 0.6704, 0.8608, 0.6581, 1.261, 0.6637, 1.589, 0.6807, 1.191, 0.6547, 1.618, 0.6418, 1.877, 0.6463, 2.276, 0.6617, 1.942, 0.3326, 1.201, 0.3296, 1.152, 0.3169, 1.314, 0.3216, 1.475, 0.3149, 0.8922, 0.2967, 0.6329, 0.2842, 0.9481, 0.3029, 1.206, 0.2733, 0.903, 0.2568, 0.822, 0.2418, 1.316, 0.2588, 1.259, 0.2301, 0.6731, 0.2065, 0.5657, 0.196, 1.209, 0.2209, 1.228, 0.8538, 0.505, 0.8142, 0.6979, 0.8188, 1.135, 0.8503, 1.111, 0.7821, 0.7739, 0.7452, 0.7837, 0.7611, 1.264, 0.7866, 1.2, 0.7236, 1.026, 0.7034, 1.181, 0.7076, 1.515, 0.7238, 1.46, 0.6825, 1.579, 0.6795, 1.914, 0.6857, 2.325, 0.6917, 1.936, 0.6701, 2.262, 0.6601, 2.541, 0.666, 2.652, 0.6792, 2.448, 0.3116, 1.696, 0.3034, 1.567, 0.2956, 1.952, 0.3021, 1.918, 0.2904, 1.448, 0.2731, 1.255, 0.2632, 1.561, 0.2792, 1.69, 0.263, 1.317, 0.2369, 1.541, 0.2403, 1.699, 0.2533, 1.63, 0.2161, 1.553, 0.1967, 1.56, 0.1962, 1.771, 0.2203, 1.735, 0.8373, 1.518, 0.8091, 1.542, 0.8157, 1.817, 0.8391, 1.794, 0.7791, 1.633, 0.7538, 1.725, 0.7626, 2.054, 0.7887, 1.936, 0.7326, 1.845, 0.7189, 2.03, 0.7265, 2.419, 0.741, 2.23, 0.7115, 2.411, 0.6936, 2.784, 0.7062, 2.994, 0.7149, 2.804, 0.6875, 2.795, 0.6789, 2.847, 0.6841, 3.218, 0.694, 3.21, 0.2942, 2.357, 0.2886, 2.439, 0.2842, 2.823, 0.2864, 2.796, 0.273, 2.201, 0.258, 2.104, 0.2565, 2.583, 0.2708, 2.687, 0.2474, 2.173, 0.2339, 2.242, 0.2307, 2.802, 0.2403, 2.696, 0.2134, 2.254, 0.189, 2.266, 0.185, 2.695, 0.2071, 2.732, 0.8344, 2.29, 0.8138, 2.314, 0.812, 2.81, 0.8301, 2.785, 0.7888, 2.379, 0.7661, 2.444, 0.7689, 2.834, 0.7888, 2.822, 0.7468, 2.628, 0.7374, 2.771, 0.7489, 3.137, 0.7581, 2.985, 0.7273, 3.096, 0.7105, 3.435, 0.7192, 3.62, 0.7365, 3.527, 0.7016, 3.549, 0.693, 3.51, 0.7024, 3.802, 0.7093, 3.888, 0.2845, 3.258, 0.2765, 3.168, 0.2665, 3.552, 0.275, 3.559, 0.2673, 3.208, 0.2533, 3.165, 0.2457, 3.972, 0.257, 3.729, 0.2387, 3.214, 0.2246, 3.298, 0.2217, 4.42, 0.2347, 4.103, 0.2042, 3.185, 0.183, 3.197, 0.1851, 3.882, 0.2022, 4.125, 0.8326, 3.225, 0.8086, 3.432, 0.8195, 3.695, 0.8344, 3.834, 0.7902, 3.233, 0.7716, 3.213, 0.7838, 3.679, 0.8003, 3.632, 0.7622, 3.339, 0.7517, 3.503, 0.7619, 3.861, 0.7691, 3.712, 0.7396, 3.816, 0.7261, 4.15, 0.735, 4.327, 0.7468, 4.077, 0.7181, 4.178, 0.7108, 4.207, 0.7192, 4.611, 0.7268, 4.469, 0.7261, 4.15, 0.7181, 4.178, 0.7268, 4.469, 0.735, 4.327, 0.7192, 3.62, 0.7093, 3.888, 0.7181, 4.178, 0.7261, 4.15, 0.7093, 3.888, 0.7024, 3.802, 0.7108, 4.207, 0.7181, 4.178, 0.7517, 3.503, 0.7396, 3.816, 0.7468, 4.077, 0.7619, 3.861, 0.7489, 3.137, 0.7365, 3.527, 0.7396, 3.816, 0.7517, 3.503, 0.7365, 3.527, 0.7192, 3.62, 0.7261, 4.15, 0.7396, 3.816, 0.7716, 3.213, 0.7622, 3.339, 0.7691, 3.712, 0.7838, 3.679, 0.7689, 2.834, 0.7581, 2.985, 0.7622, 3.339, 0.7716, 3.213, 0.7581, 2.985, 0.7489, 3.137, 0.7517, 3.503, 0.7622, 3.339, 0.8086, 3.432, 0.7902, 3.233, 0.8003, 3.632, 0.8195, 3.695, 0.812, 2.81, 0.7888, 2.822, 0.7902, 3.233, 0.8086, 3.432, 0.7888, 2.822, 0.7689, 2.834, 0.7716, 3.213, 0.7902, 3.233, 0.8493, 3.197, 0.8326, 3.225, 0.8344, 3.834, 0.8513, 3.882, 0.8513, 2.695, 0.8301, 2.785, 0.8326, 3.225, 0.8493, 3.197, 0.8301, 2.785, 0.812, 2.81, 0.8086, 3.432, 0.8326, 3.225, 0.2246, 3.298, 0.2042, 3.185, 0.2022, 4.125, 0.2217, 4.42, 0.2307, 2.802, 0.2071, 2.732, 0.2042, 3.185, 0.2246, 3.298, 0.2071, 2.732, 0.185, 2.695, 0.183, 3.197, 0.2042, 3.185, 0.2533, 3.165, 0.2387, 3.214, 0.2347, 4.103, 0.2457, 3.972, 0.2565, 2.583, 0.2403, 2.696, 0.2387, 3.214, 0.2533, 3.165, 0.2403, 2.696, 0.2307, 2.802, 0.2246, 3.298, 0.2387, 3.214, 0.2765, 3.168, 0.2673, 3.208, 0.257, 3.729, 0.2665, 3.552, 0.2842, 2.823, 0.2708, 2.687, 0.2673, 3.208, 0.2765, 3.168, 0.2708, 2.687, 0.2565, 2.583, 0.2533, 3.165, 0.2673, 3.208, 0.2871, 3.192, 0.2845, 3.258, 0.275, 3.559, 0.2821, 3.565, 0.2963, 2.945, 0.2864, 2.796, 0.2845, 3.258, 0.2871, 3.192, 0.2864, 2.796, 0.2842, 2.823, 0.2765, 3.168, 0.2845, 3.258, 0.7105, 3.435, 0.7016, 3.549, 0.7093, 3.888, 0.7192, 3.62, 0.7062, 2.994, 0.694, 3.21, 0.7016, 3.549, 0.7105, 3.435, 0.694, 3.21, 0.6841, 3.218, 0.693, 3.51, 0.7016, 3.549, 0.7374, 2.771, 0.7273, 3.096, 0.7365, 3.527, 0.7489, 3.137, 0.7265, 2.419, 0.7149, 2.804, 0.7273, 3.096, 0.7374, 2.771, 0.7149, 2.804, 0.7062, 2.994, 0.7105, 3.435, 0.7273, 3.096, 0.7661, 2.444, 0.7468, 2.628, 0.7581, 2.985, 0.7689, 2.834, 0.7626, 2.054, 0.741, 2.23, 0.7468, 2.628, 0.7661, 2.444, 0.741, 2.23, 0.7265, 2.419, 0.7374, 2.771, 0.7468, 2.628, 0.8138, 2.314, 0.7888, 2.379, 0.7888, 2.822, 0.812, 2.81, 0.8157, 1.817, 0.7887, 1.936, 0.7888, 2.379, 0.8138, 2.314, 0.7887, 1.936, 0.7626, 2.054, 0.7661, 2.444, 0.7888, 2.379, 0.8553, 2.266, 0.8344, 2.29, 0.8301, 2.785, 0.8513, 2.695, 0.1962, 1.771, 0.1729, 1.794, 0.1681, 2.29, 0.189, 2.266, 0.8391, 1.794, 0.8157, 1.817, 0.8138, 2.314, 0.8344, 2.29, 0.2339, 2.242, 0.2134, 2.254, 0.2071, 2.732, 0.2307, 2.802, 0.2403, 1.699, 0.2203, 1.735, 0.2134, 2.254, 0.2339, 2.242, 0.2203, 1.735, 0.1962, 1.771, 0.189, 2.266, 0.2134, 2.254, 0.258, 2.104, 0.2474, 2.173, 0.2403, 2.696, 0.2565, 2.583, 0.2632, 1.561, 0.2533, 1.63, 0.2474, 2.173, 0.258, 2.104, 0.2533, 1.63, 0.2403, 1.699, 0.2339, 2.242, 0.2474, 2.173, 0.2886, 2.439, 0.273, 2.201, 0.2708, 2.687, 0.2842, 2.823, 0.2956, 1.952, 0.2792, 1.69, 0.273, 2.201, 0.2886, 2.439, 0.2792, 1.69, 0.2632, 1.561, 0.258, 2.104, 0.273, 2.201, 0.3088, 2.741, 0.2942, 2.357, 0.2864, 2.796, 0.2963, 2.945, 0.3155, 2.408, 0.3021, 1.918, 0.2942, 2.357, 0.3088, 2.741, 0.3021, 1.918, 0.2956, 1.952, 0.2886, 2.439, 0.2942, 2.357, 0.6936, 2.784, 0.6875, 2.795, 0.694, 3.21, 0.7062, 2.994, 0.6857, 2.325, 0.6792, 2.448, 0.6875, 2.795, 0.6936, 2.784, 0.6792, 2.448, 0.666, 2.652, 0.6789, 2.847, 0.6875, 2.795, 0.7189, 2.03, 0.7115, 2.411, 0.7149, 2.804, 0.7265, 2.419, 0.7076, 1.515, 0.6917, 1.936, 0.7115, 2.411, 0.7189, 2.03, 0.6917, 1.936, 0.6857, 2.325, 0.6936, 2.784, 0.7115, 2.411, 0.7538, 1.725, 0.7326, 1.845, 0.741, 2.23, 0.7626, 2.054, 0.7611, 1.264, 0.7238, 1.46, 0.7326, 1.845, 0.7538, 1.725, 0.7238, 1.46, 0.7076, 1.515, 0.7189, 2.03, 0.7326, 1.845, 0.8091, 1.542, 0.7791, 1.633, 0.7887, 1.936, 0.8157, 1.817, 0.8188, 1.135, 0.7866, 1.2, 0.7791, 1.633, 0.8091, 1.542, 0.7866, 1.2, 0.7611, 1.264, 0.7538, 1.725, 0.7791, 1.633, 0.1967, 1.56, 0.1711, 1.518, 0.1729, 1.794, 0.1962, 1.771, 0.196, 1.209, 0.184, 1.111, 0.1711, 1.518, 0.1967, 1.56, 0.8503, 1.111, 0.8188, 1.135, 0.8091, 1.542, 0.8373, 1.518, 0.2369, 1.541, 0.2161, 1.553, 0.2203, 1.735, 0.2403, 1.699, 0.2418, 1.316, 0.2209, 1.228, 0.2161, 1.553, 0.2369, 1.541, 0.2209, 1.228, 0.196, 1.209, 0.1967, 1.56, 0.2161, 1.553, 0.2731, 1.255, 0.263, 1.317, 0.2533, 1.63, 0.2632, 1.561, 0.2842, 0.9481, 0.2588, 1.259, 0.263, 1.317, 0.2731, 1.255, 0.2588, 1.259, 0.2418, 1.316, 0.2369, 1.541, 0.263, 1.317, 0.3034, 1.567, 0.2904, 1.448, 0.2792, 1.69, 0.2956, 1.952, 0.3169, 1.314, 0.3029, 1.206, 0.2904, 1.448, 0.3034, 1.567, 0.3029, 1.206, 0.2842, 0.9481, 0.2731, 1.255, 0.2904, 1.448, 0.3224, 1.975, 0.3116, 1.696, 0.3021, 1.918, 0.3155, 2.408, 0.3296, 1.689, 0.3216, 1.475, 0.3116, 1.696, 0.3224, 1.975, 0.3216, 1.475, 0.3169, 1.314, 0.3034, 1.567, 0.3116, 1.696, 0.6795, 1.914, 0.6701, 2.262, 0.6792, 2.448, 0.6857, 2.325, 0.6637, 1.589, 0.6617, 1.942, 0.6701, 2.262, 0.6795, 1.914, 0.6617, 1.942, 0.6463, 2.276, 0.6601, 2.541, 0.6701, 2.262, 0.7034, 1.181, 0.6825, 1.579, 0.6917, 1.936, 0.7076, 1.515, 0.6903, 0.8778, 0.6807, 1.191, 0.6825, 1.579, 0.7034, 1.181, 0.6807, 1.191, 0.6637, 1.589, 0.6795, 1.914, 0.6825, 1.579, 0.7452, 0.7837, 0.7236, 1.026, 0.7238, 1.46, 0.7611, 1.264, 0.7526, 0.4023, 0.7265, 0.4664, 0.7236, 1.026, 0.7452, 0.7837, 0.7265, 0.4664, 0.6903, 0.8778, 0.7034, 1.181, 0.7236, 1.026, 0.8142, 0.6979, 0.7821, 0.7739, 0.7866, 1.2, 0.8188, 1.135, 0.8137, 0.1374, 0.7831, 0.2938, 0.7821, 0.7739, 0.8142, 0.6979, 0.7831, 0.2938, 0.7526, 0.4023, 0.7452, 0.7837, 0.7821, 0.7739, 0.2065, 0.5657, 0.1876, 0.505, 0.184, 1.111, 0.196, 1.209, 0.2126, 0.2194, 0.2044, -0.01116, 0.1876, 0.505, 0.2065, 0.5657, 0.8707, -0.01116, 0.8137, 0.1374, 0.8142, 0.6979, 0.8538, 0.505, 0.2568, 0.822, 0.2301, 0.6731, 0.2209, 1.228, 0.2418, 1.316, 0.2715, 0.4125, 0.2437, 0.3816, 0.2301, 0.6731, 0.2568, 0.822, 0.2437, 0.3816, 0.2126, 0.2194, 0.2065, 0.5657, 0.2301, 0.6731, 0.2967, 0.6329, 0.2733, 0.903, 0.2588, 1.259, 0.2842, 0.9481, 0.2972, 0.5716, 0.2877, 0.4958, 0.2733, 0.903, 0.2967, 0.6329, 0.2877, 0.4958, 0.2715, 0.4125, 0.2568, 0.822, 0.2733, 0.903, 0.3296, 1.152, 0.3149, 0.8922, 0.3029, 1.206, 0.3169, 1.314, 0.3402, 0.7575, 0.3271, 0.5782, 0.3149, 0.8922, 0.3296, 1.152, 0.3271, 0.5782, 0.2972, 0.5716, 0.2967, 0.6329, 0.3149, 0.8922, 0.3393, 1.471, 0.3326, 1.201, 0.3216, 1.475, 0.3296, 1.689, 0.3451, 1.18, 0.3426, 0.865, 0.3326, 1.201, 0.3393, 1.471, 0.3426, 0.865, 0.3402, 0.7575, 0.3296, 1.152, 0.3326, 1.201, 0.6581, 1.261, 0.6547, 1.618, 0.6617, 1.942, 0.6637, 1.589, 0.6481, 0.9523, 0.6435, 1.211, 0.6547, 1.618, 0.6581, 1.261, 0.6435, 1.211, 0.6398, 1.383, 0.6418, 1.877, 0.6547, 1.618, 0.6936, 0.2701, 0.6704, 0.8608, 0.6807, 1.191, 0.6903, 0.8778, 0.675, -0.04005, 0.6557, 0.5716, 0.6704, 0.8608, 0.6936, 0.2701, 0.6557, 0.5716, 0.6481, 0.9523, 0.6581, 1.261, 0.6704, 0.8608, 0.7303, 0.0921, 0.7156, 0.1155, 0.7265, 0.4664, 0.7526, 0.4023, 0.6767, -0.08676, 0.6757, -0.06341, 0.7156, 0.1155, 0.7303, 0.0921, 0.6757, -0.06341, 0.675, -0.04005, 0.6936, 0.2701, 0.7156, 0.1155, 0.8242, -0.2905, 0.769, -0.1857, 0.7831, 0.2938, 0.8137, 0.1374, 0.7415, -0.462, 0.6949, -0.3609, 0.769, -0.1857, 0.8242, -0.2905, 0.6949, -0.3609, 0.6767, -0.08676, 0.7303, 0.0921, 0.769, -0.1857, 0.2389, -0.1855, 0.1958, -0.2887, 0.2044, -0.01116, 0.2126, 0.2194, 0.9551, -0.4976, 0.8304, -0.4648, 0.862, -0.2887, 0.9051, -0.1855, 0.8304, -0.4648, 0.7415, -0.462, 0.8242, -0.2905, 0.862, -0.2887, 0.2904, 0.1441, 0.2641, 0.09138, 0.2437, 0.3816, 0.2715, 0.4125, 0.3376, -0.3782, 0.3299, -0.4528, 0.2641, 0.09138, 0.2904, 0.1441, 0.3299, -0.4528, 0.2888, -0.4976, 0.2389, -0.1855, 0.2641, 0.09138, 0.3086, 0.3064, 0.3068, 0.1933, 0.2877, 0.4958, 0.2972, 0.5716, 0.336, -0.2127, 0.3445, -0.2536, 0.3068, 0.1933, 0.3086, 0.3064, 0.3445, -0.2536, 0.3376, -0.3782, 0.2904, 0.1441, 0.3068, 0.1933, 0.348, 0.4945, 0.3356, 0.2383, 0.3271, 0.5782, 0.3402, 0.7575, 0.3553, 0.005787, 0.3449, -0.1016, 0.3356, 0.2383, 0.348, 0.4945, 0.3449, -0.1016, 0.336, -0.2127, 0.3086, 0.3064, 0.3356, 0.2383, 0.3531, 0.7545, 0.3488, 0.5858, 0.3426, 0.865, 0.3451, 1.18, 0.3575, 0.4907, 0.3541, 0.2443, 0.3488, 0.5858, 0.3531, 0.7545, 0.3541, 0.2443, 0.3553, 0.005787, 0.348, 0.4945, 0.3488, 0.5858, 0.6384, 0.6061, 0.6407, 0.7068, 0.6435, 1.211, 0.6481, 0.9523, 0.6305, 0.333, 0.633, 0.4035, 0.6407, 0.7068, 0.6384, 0.6061, 0.633, 0.4035, 0.6329, 0.4985, 0.6351, 0.8916, 0.6407, 0.7068, 0.6592, -0.3428, 0.6444, 0.2657, 0.6557, 0.5716, 0.675, -0.04005, 0.6344, -0.3887, 0.6337, -0.04015, 0.6444, 0.2657, 0.6592, -0.3428, 0.6337, -0.04015, 0.6305, 0.333, 0.6384, 0.6061, 0.6444, 0.2657, 0.6502, -0.3895, 0.6558, -0.3661, 0.6757, -0.06341, 0.6767, -0.08676, 0.6267, -0.6922, 0.6374, -0.6689, 0.6558, -0.3661, 0.6502, -0.3895, 0.6374, -0.6689, 0.6344, -0.3887, 0.6592, -0.3428, 0.6558, -0.3661, 0.6057, -0.6669, 0.6413, -0.6147, 0.6949, -0.3609, 0.7415, -0.462, 0.5433, -0.8718, 0.5995, -0.6955, 0.6413, -0.6147, 0.6057, -0.6669, 0.5995, -0.6955, 0.6267, -0.6922, 0.6502, -0.3895, 0.6413, -0.6147, 1.053, -0.786, 1.113, -0.7264, 0.8304, -0.4648, 0.9551, -0.4976, 0.4328, -1.045, 0.4795, -0.9582, 0.4465, -0.7264, 0.3867, -0.786, 0.4795, -0.9582, 0.5433, -0.8718, 0.6057, -0.6669, 0.4465, -0.7264, 0.3881, -0.4137, 0.4036, -0.602, 0.3299, -0.4528, 0.3376, -0.3782, 0.4085, -0.706, 0.4307, -0.8078, 0.4036, -0.602, 0.3881, -0.4137, 0.4307, -0.8078, 0.4328, -1.045, 0.3867, -0.786, 0.4036, -0.602, 0.352, -0.591, 0.3667, -0.5024, 0.3445, -0.2536, 0.336, -0.2127, 0.3703, -0.7964, 0.3875, -0.7512, 0.3667, -0.5024, 0.352, -0.591, 0.3875, -0.7512, 0.4085, -0.706, 0.3881, -0.4137, 0.3667, -0.5024, 0.3632, -0.2224, 0.3597, -0.2816, 0.3449, -0.1016, 0.3553, 0.005787, 0.3735, -0.509, 0.3727, -0.5531, 0.3597, -0.2816, 0.3632, -0.2224, 0.3727, -0.5531, 0.3703, -0.7964, 0.352, -0.591, 0.3597, -0.2816, 0.3622, 0.0006152, 0.362, -0.116, 0.3541, 0.2443, 0.3575, 0.4907, 0.3706, -0.4149, 0.372, -0.489, 0.362, -0.116, 0.3622, 0.0006152, 0.372, -0.489, 0.3735, -0.509, 0.3632, -0.2224, 0.362, -0.116, 0.6218, -0.0009068, 0.6245, 0.126, 0.633, 0.4035, 0.6305, 0.333, 0.614, -0.2676, 0.6166, -0.1514, 0.6245, 0.126, 0.6218, -0.0009068, 0.6166, -0.1514, 0.6166, -0.09513, 0.627, 0.1431, 0.6245, 0.126, 0.6219, -0.7086, 0.6234, -0.3523, 0.6337, -0.04015, 0.6344, -0.3887, 0.6109, -1.028, 0.6141, -0.6644, 0.6234, -0.3523, 0.6219, -0.7086, 0.6141, -0.6644, 0.614, -0.2676, 0.6218, -0.0009068, 0.6234, -0.3523, 0.6065, -1.012, 0.6203, -0.9887, 0.6374, -0.6689, 0.6267, -0.6922, 0.5908, -1.332, 0.6006, -1.052, 0.6203, -0.9887, 0.6065, -1.012, 0.6006, -1.052, 0.6109, -1.028, 0.6219, -0.7086, 0.6203, -0.9887, 0.5371, -1.001, 0.5788, -1.007, 0.5995, -0.6955, 0.5433, -0.8718, 0.5311, -1.304, 0.5651, -1.318, 0.5788, -1.007, 0.5371, -1.001, 0.5651, -1.318, 0.5908, -1.332, 0.6065, -1.012, 0.5788, -1.007, 0.4522, -1.338, 0.4904, -1.256, 0.4795, -0.9582, 0.4328, -1.045, 0.478, -1.415, 0.5001, -1.381, 0.4904, -1.256, 0.4522, -1.338, 0.5001, -1.381, 0.5311, -1.304, 0.5371, -1.001, 0.4904, -1.256, 0.4225, -0.971, 0.4444, -1.026, 0.4307, -0.8078, 0.4085, -0.706, 0.4307, -1.253, 0.4548, -1.305, 0.4444, -1.026, 0.4225, -0.971, 0.4548, -1.305, 0.478, -1.415, 0.4522, -1.338, 0.4444, -1.026, 0.389, -1.031, 0.4044, -1.001, 0.3875, -0.7512, 0.3703, -0.7964, 0.4045, -1.266, 0.418, -1.251, 0.4044, -1.001, 0.389, -1.031, 0.418, -1.251, 0.4307, -1.253, 0.4225, -0.971, 0.4044, -1.001, 0.382, -0.8161, 0.3844, -0.8483, 0.3727, -0.5531, 0.3735, -0.509, 0.3917, -1.117, 0.3969, -1.116, 0.3844, -0.8483, 0.382, -0.8161, 0.3969, -1.116, 0.4045, -1.266, 0.389, -1.031, 0.3844, -0.8483, 0.3811, -0.6956, 0.3789, -0.7949, 0.372, -0.489, 0.3706, -0.4149, 0.3894, -1.004, 0.386, -1.075, 0.3789, -0.7949, 0.3811, -0.6956, 0.386, -1.075, 0.3917, -1.117, 0.382, -0.8161, 0.3789, -0.7949, 0.6082, -0.5438, 0.6096, -0.4488, 0.6166, -0.1514, 0.614, -0.2676, 0.6013, -0.8797, 0.6035, -0.7043, 0.6096, -0.4488, 0.6082, -0.5438, 0.6035, -0.7043, 0.6064, -0.562, 0.6103, -0.2567, 0.6096, -0.4488, 0.6012, -1.224, 0.6058, -0.9316, 0.6141, -0.6644, 0.6109, -1.028, 0.594, -1.384, 0.5986, -1.135, 0.6058, -0.9316, 0.6012, -1.224, 0.5986, -1.135, 0.6013, -0.8797, 0.6082, -0.5438, 0.6058, -0.9316, 0.5821, -1.519, 0.5918, -1.375, 0.6006, -1.052, 0.5908, -1.332, 0.5747, -1.855, 0.5877, -1.683, 0.5918, -1.375, 0.5821, -1.519, 0.5877, -1.683, 0.594, -1.384, 0.6012, -1.224, 0.5918, -1.375, 0.5271, -1.484, 0.558, -1.53, 0.5651, -1.318, 0.5311, -1.304, 0.5268, -1.806, 0.5517, -1.868, 0.558, -1.53, 0.5271, -1.484, 0.5517, -1.868, 0.5747, -1.855, 0.5821, -1.519, 0.558, -1.53, 0.4938, -1.64, 0.5124, -1.443, 0.5001, -1.381, 0.478, -1.415, 0.4961, -1.756, 0.5118, -1.762, 0.5124, -1.443, 0.4938, -1.64, 0.5118, -1.762, 0.5268, -1.806, 0.5271, -1.484, 0.5124, -1.443, 0.4483, -1.582, 0.4763, -1.612, 0.4548, -1.305, 0.4307, -1.253, 0.462, -1.716, 0.4756, -1.79, 0.4763, -1.612, 0.4483, -1.582, 0.4756, -1.79, 0.4961, -1.756, 0.4938, -1.64, 0.4763, -1.612, 0.4196, -1.549, 0.433, -1.556, 0.418, -1.251, 0.4045, -1.266, 0.4322, -1.688, 0.4448, -1.706, 0.433, -1.556, 0.4196, -1.549, 0.4448, -1.706, 0.462, -1.716, 0.4483, -1.582, 0.433, -1.556, 0.4041, -1.355, 0.4118, -1.366, 0.3969, -1.116, 0.3917, -1.117, 0.4134, -1.581, 0.4203, -1.629, 0.4118, -1.366, 0.4041, -1.355, 0.4203, -1.629, 0.4322, -1.688, 0.4196, -1.549, 0.4118, -1.366, 0.3955, -1.184, 0.3973, -1.304, 0.386, -1.075, 0.3894, -1.004, 0.404, -1.357, 0.4073, -1.488, 0.3973, -1.304, 0.3955, -1.184, 0.4073, -1.488, 0.4134, -1.581, 0.4041, -1.355, 0.3973, -1.304, 0.5946, -1.002, 0.5972, -0.8227, 0.6035, -0.7043, 0.6013, -0.8797, 0.5849, -1.175, 0.5896, -0.9469, 0.5972, -0.8227, 0.5946, -1.002, 0.5896, -0.9469, 0.5936, -0.7828, 0.6001, -0.7176, 0.5972, -0.8227, 0.5837, -1.495, 0.5897, -1.234, 0.5986, -1.135, 0.594, -1.384, 0.5744, -1.589, 0.5802, -1.361, 0.5897, -1.234, 0.5837, -1.495, 0.5802, -1.361, 0.5849, -1.175, 0.5946, -1.002, 0.5897, -1.234, 0.5674, -1.977, 0.5805, -1.775, 0.5877, -1.683, 0.5747, -1.855, 0.5611, -2.108, 0.5698, -1.859, 0.5805, -1.775, 0.5674, -1.977, 0.5698, -1.859, 0.5744, -1.589, 0.5837, -1.495, 0.5805, -1.775, 0.5251, -2.029, 0.5438, -2.116, 0.5517, -1.868, 0.5268, -1.806, 0.5222, -2.193, 0.5401, -2.234, 0.5438, -2.116, 0.5251, -2.029, 0.5401, -2.234, 0.5611, -2.108, 0.5674, -1.977, 0.5438, -2.116, 0.496, -1.993, 0.5116, -1.997, 0.5118, -1.762, 0.4961, -1.756, 0.4952, -2.217, 0.5082, -2.241, 0.5116, -1.997, 0.496, -1.993, 0.5082, -2.241, 0.5222, -2.193, 0.5251, -2.029, 0.5116, -1.997, 0.4667, -2.019, 0.4824, -1.964, 0.4756, -1.79, 0.462, -1.716, 0.4739, -2.21, 0.4793, -2.296, 0.4824, -1.964, 0.4667, -2.019, 0.4793, -2.296, 0.4952, -2.217, 0.496, -1.993, 0.4824, -1.964, 0.4442, -1.875, 0.4522, -1.957, 0.4448, -1.706, 0.4322, -1.688, 0.4516, -2.045, 0.4594, -2.14, 0.4522, -1.957, 0.4442, -1.875, 0.4594, -2.14, 0.4739, -2.21, 0.4667, -2.019, 0.4522, -1.957, 0.4228, -1.842, 0.4308, -1.865, 0.4203, -1.629, 0.4134, -1.581, 0.4339, -2.101, 0.44, -2.071, 0.4308, -1.865, 0.4228, -1.842, 0.44, -2.071, 0.4516, -2.045, 0.4442, -1.875, 0.4308, -1.865, 0.4118, -1.753, 0.4162, -1.819, 0.4073, -1.488, 0.404, -1.357, 0.4197, -2.12, 0.4279, -2.123, 0.4162, -1.819, 0.4118, -1.753, 0.4279, -2.123, 0.4339, -2.101, 0.4228, -1.842, 0.4162, -1.819])
me_grid.materials.append(mat_material_003)
me_grid.use_remesh_preserve_volume = False
me_grid.use_remesh_preserve_attributes = False
me_grid.use_mirror_vertex_groups = False
me_grid.update()

# ---- curves / text
cu_nurbspath = bpy.data.curves.new('NurbsPath', 'CURVE')
cu_nurbspath.dimensions = '3D'
_sp = cu_nurbspath.splines.new('NURBS'); _sp.points.add(4)
_sp.points.foreach_set('co', [-0.8821, -1.962, -0.1245, 1.0, -0.5966, -0.358, -0.5327, 1.0, 0.4904, 0.9604, -0.4784, 1.0, 1.922, 1.294, -1.218, 1.0, 3.988, 1.852, -1.521, 1.0])
_sp.order_u = 5
_sp.order_v = 0
_sp.use_endpoint_u = True
cu_nurbspath.path_duration = 45
cu_nurbspath.use_path = True
cu_nurbspath.use_path_follow = True
cu_nurbspath.use_path_clamp = True
cu_nurbspath.bevel_resolution = 0
cu_nurbspath.eval_time = 118.0
cu_nurbspath.fill_mode = 'HALF'

# ---- objects
ob_nurbspath = bpy.data.objects.new('NurbsPath', cu_nurbspath)
ob_camera = bpy.data.objects.new('Camera', cam_camera)
ob_sun = bpy.data.objects.new('Sun', light_sun)
ob_pot = bpy.data.objects.new('pot', me_circle)
ob_lupe = bpy.data.objects.new('Lupe', None)
ob_tree_059 = bpy.data.objects.new('tree.059', None)
ob_tree_058 = bpy.data.objects.new('tree.058', None)
ob_tree_057 = bpy.data.objects.new('tree.057', None)
ob_tree_056 = bpy.data.objects.new('tree.056', None)
ob_tree_055 = bpy.data.objects.new('tree.055', None)
ob_tree_054 = bpy.data.objects.new('tree.054', None)
ob_tree_053 = bpy.data.objects.new('tree.053', None)
ob_tree_052 = bpy.data.objects.new('tree.052', None)
ob_tree_051 = bpy.data.objects.new('tree.051', None)
ob_tree_050 = bpy.data.objects.new('tree.050', None)
ob_tree_049 = bpy.data.objects.new('tree.049', None)
ob_tree_048 = bpy.data.objects.new('tree.048', None)
ob_tree_047 = bpy.data.objects.new('tree.047', None)
ob_tree_046 = bpy.data.objects.new('tree.046', None)
ob_tree_045 = bpy.data.objects.new('tree.045', None)
ob_tree_044 = bpy.data.objects.new('tree.044', None)
ob_tree_043 = bpy.data.objects.new('tree.043', None)
ob_tree_042 = bpy.data.objects.new('tree.042', None)
ob_tree_041 = bpy.data.objects.new('tree.041', None)
ob_tree_040 = bpy.data.objects.new('tree.040', None)
ob_tree_039 = bpy.data.objects.new('tree.039', None)
ob_tree_038 = bpy.data.objects.new('tree.038', None)
ob_tree_037 = bpy.data.objects.new('tree.037', None)
ob_tree_036 = bpy.data.objects.new('tree.036', None)
ob_tree_035 = bpy.data.objects.new('tree.035', None)
ob_tree_034 = bpy.data.objects.new('tree.034', None)
ob_tree_033 = bpy.data.objects.new('tree.033', None)
ob_tree_032 = bpy.data.objects.new('tree.032', None)
ob_tree_031 = bpy.data.objects.new('tree.031', None)
ob_tree_030 = bpy.data.objects.new('tree.030', None)
ob_tree_029 = bpy.data.objects.new('tree.029', None)
ob_tree_028 = bpy.data.objects.new('tree.028', None)
ob_tree_027 = bpy.data.objects.new('tree.027', None)
ob_tree_026 = bpy.data.objects.new('tree.026', None)
ob_tree_025 = bpy.data.objects.new('tree.025', None)
ob_tree_024 = bpy.data.objects.new('tree.024', None)
ob_tree_023 = bpy.data.objects.new('tree.023', None)
ob_tree_022 = bpy.data.objects.new('tree.022', None)
ob_tree_021 = bpy.data.objects.new('tree.021', None)
ob_tree_020 = bpy.data.objects.new('tree.020', None)
ob_tree_019 = bpy.data.objects.new('tree.019', None)
ob_tree_018 = bpy.data.objects.new('tree.018', None)
ob_tree_017 = bpy.data.objects.new('tree.017', None)
ob_tree_016 = bpy.data.objects.new('tree.016', None)
ob_tree_015 = bpy.data.objects.new('tree.015', None)
ob_tree_014 = bpy.data.objects.new('tree.014', None)
ob_tree_013 = bpy.data.objects.new('tree.013', None)
ob_tree_012 = bpy.data.objects.new('tree.012', None)
ob_tree_011 = bpy.data.objects.new('tree.011', None)
ob_tree_010 = bpy.data.objects.new('tree.010', None)
ob_tree_009 = bpy.data.objects.new('tree.009', None)
ob_tree_008 = bpy.data.objects.new('tree.008', None)
ob_tree_007 = bpy.data.objects.new('tree.007', None)
ob_tree_006 = bpy.data.objects.new('tree.006', None)
ob_tree_005 = bpy.data.objects.new('tree.005', None)
ob_tree_004 = bpy.data.objects.new('tree.004', None)
ob_tree_003 = bpy.data.objects.new('tree.003', None)
ob_tree_002 = bpy.data.objects.new('tree.002', None)
ob_tree_000 = bpy.data.objects.new('tree.000', None)
ob_tree_001 = bpy.data.objects.new('tree.001', None)
ob_water = bpy.data.objects.new('water', None)
ob_grid = bpy.data.objects.new('Grid', me_grid)

# ---- transforms, parenting, visibility, modifiers, constraints
ob_nurbspath.location = (7.242, -5.752, 2.017)
ob_nurbspath.rotation_euler = (-0.3949, -0.0146, -3.71)
ob_nurbspath.scale = (0.557, 0.557, 0.557)
ob_nurbspath.lineart.crease_threshold = 0.0
ob_camera.parent = ob_nurbspath
ob_camera.matrix_parent_inverse = Matrix(((1.213, -1.1, 0.7351, -5.75), (-0.1232, 0.899, 1.549, 5.343), (-1.317, -1.097, 0.5321, -12.18), (0.0, 0.0, 0.0, 1.0)))
ob_camera.location = (-3.207, -7.647, 0.951)
ob_camera.rotation_euler = (1.41, 0.0361, -1.11)
ob_camera.scale = (1.0, 1.0, 1.0)
ob_camera.lineart.crease_threshold = 0.0
ob_sun.location = (4.108, 4.767, 12.26)
ob_sun.lineart.crease_threshold = 0.0
ob_pot.location = (-2.238, -1.778, -0.09511)
ob_pot.rotation_euler = (0.2446, 0.02492, 1.033)
ob_pot.scale = (0.3624, 0.3624, 0.3624)
ob_pot.lineart.crease_threshold = 0.0
ob_lupe.location = (-0.6567, -1.639, 0.6334)
ob_lupe.rotation_euler = (0.2528, 0.002037, 1.564)
ob_lupe.scale = (0.1836, 0.1836, 0.1836)
ob_lupe.empty_image_offset = (0.0, 0.0)
ob_lupe.show_instancer_for_render = False
ob_lupe.instance_type = 'COLLECTION'
ob_lupe.lineart.crease_threshold = 0.0
ob_tree_059.location = (-6.434, 5.373, 0.6789)
ob_tree_059.rotation_euler = (-6.223, 0.1037, 4.358)
ob_tree_059.scale = (0.1004, 0.1004, 0.1004)
ob_tree_059.empty_image_offset = (0.0, 0.0)
ob_tree_059.show_instancer_for_render = False
ob_tree_059.instance_type = 'COLLECTION'
ob_tree_059.lineart.crease_threshold = 0.0
ob_tree_058.location = (-6.762, 7.506, 1.253)
ob_tree_058.rotation_euler = (-6.486, 0.05527, -0.1718)
ob_tree_058.scale = (0.1583, 0.1583, 0.1583)
ob_tree_058.empty_image_offset = (0.0, 0.0)
ob_tree_058.show_instancer_for_render = False
ob_tree_058.instance_type = 'COLLECTION'
ob_tree_058.lineart.crease_threshold = 0.0
ob_tree_057.location = (-1.179, 7.67, 0.9283)
ob_tree_057.rotation_euler = (-6.629, 0.04021, 3.176)
ob_tree_057.scale = (0.1583, 0.1583, 0.1583)
ob_tree_057.empty_image_offset = (0.0, 0.0)
ob_tree_057.show_instancer_for_render = False
ob_tree_057.instance_type = 'COLLECTION'
ob_tree_057.lineart.crease_threshold = 0.0
ob_tree_056.location = (-2.675, 7.871, 1.164)
ob_tree_056.rotation_euler = (-6.486, 0.05527, 2.966)
ob_tree_056.scale = (0.1583, 0.1583, 0.1583)
ob_tree_056.empty_image_offset = (0.0, 0.0)
ob_tree_056.show_instancer_for_render = False
ob_tree_056.instance_type = 'COLLECTION'
ob_tree_056.lineart.crease_threshold = 0.0
ob_tree_055.location = (-7.208, -5.388, 0.4435)
ob_tree_055.rotation_euler = (-0.03062, 0.1389, 0.5792)
ob_tree_055.scale = (0.1548, 0.1548, 0.1548)
ob_tree_055.empty_image_offset = (0.0, 0.0)
ob_tree_055.show_instancer_for_render = False
ob_tree_055.instance_type = 'COLLECTION'
ob_tree_055.lineart.crease_threshold = 0.0
ob_tree_054.location = (-6.809, 3.593, 0.3848)
ob_tree_054.rotation_euler = (-0.136, -0.113, 4.072)
ob_tree_054.scale = (0.09358, 0.09358, 0.09358)
ob_tree_054.empty_image_offset = (0.0, 0.0)
ob_tree_054.show_instancer_for_render = False
ob_tree_054.instance_type = 'COLLECTION'
ob_tree_054.lineart.crease_threshold = 0.0
ob_tree_053.location = (-6.81, 2.987, 0.3853)
ob_tree_053.rotation_euler = (-0.2147, -0.271, 4.563)
ob_tree_053.scale = (0.07297, 0.07297, 0.07297)
ob_tree_053.empty_image_offset = (0.0, 0.0)
ob_tree_053.show_instancer_for_render = False
ob_tree_053.instance_type = 'COLLECTION'
ob_tree_053.lineart.crease_threshold = 0.0
ob_tree_052.location = (-6.569, 2.253, 0.399)
ob_tree_052.rotation_euler = (-0.1059, -0.1622, 4.083)
ob_tree_052.scale = (0.07297, 0.07297, 0.07297)
ob_tree_052.empty_image_offset = (0.0, 0.0)
ob_tree_052.show_instancer_for_render = False
ob_tree_052.instance_type = 'COLLECTION'
ob_tree_052.lineart.crease_threshold = 0.0
ob_tree_051.location = (-7.632, 3.062, 0.7811)
ob_tree_051.rotation_euler = (-0.09109, -0.1918, 4.186)
ob_tree_051.scale = (0.07297, 0.07297, 0.07297)
ob_tree_051.empty_image_offset = (0.0, 0.0)
ob_tree_051.show_instancer_for_render = False
ob_tree_051.instance_type = 'COLLECTION'
ob_tree_051.lineart.crease_threshold = 0.0
ob_tree_050.location = (-7.342, 2.369, 0.8256)
ob_tree_050.rotation_euler = (-0.2023, -0.117, 4.209)
ob_tree_050.scale = (0.09724, 0.09724, 0.09724)
ob_tree_050.empty_image_offset = (0.0, 0.0)
ob_tree_050.show_instancer_for_render = False
ob_tree_050.instance_type = 'COLLECTION'
ob_tree_050.lineart.crease_threshold = 0.0
ob_tree_049.location = (-6.974, 1.786, 0.7159)
ob_tree_049.rotation_euler = (-0.1151, -0.1411, 4.591)
ob_tree_049.scale = (0.06387, 0.06387, 0.06387)
ob_tree_049.empty_image_offset = (0.0, 0.0)
ob_tree_049.show_instancer_for_render = False
ob_tree_049.instance_type = 'COLLECTION'
ob_tree_049.lineart.crease_threshold = 0.0
ob_tree_048.location = (-6.444, 1.421, 0.4999)
ob_tree_048.rotation_euler = (-0.2761, -0.01978, 3.917)
ob_tree_048.scale = (0.07939, 0.07939, 0.07939)
ob_tree_048.empty_image_offset = (0.0, 0.0)
ob_tree_048.show_instancer_for_render = False
ob_tree_048.instance_type = 'COLLECTION'
ob_tree_048.lineart.crease_threshold = 0.0
ob_tree_047.location = (-7.829, 1.219, 1.188)
ob_tree_047.rotation_euler = (-0.2775, -0.138, 4.235)
ob_tree_047.scale = (0.1163, 0.1163, 0.1163)
ob_tree_047.empty_image_offset = (0.0, 0.0)
ob_tree_047.show_instancer_for_render = False
ob_tree_047.instance_type = 'COLLECTION'
ob_tree_047.lineart.crease_threshold = 0.0
ob_tree_046.location = (-6.977, 0.8842, 0.7823)
ob_tree_046.rotation_euler = (0.2677, 0.2117, 0.8159)
ob_tree_046.scale = (0.07754, 0.07754, 0.07754)
ob_tree_046.empty_image_offset = (0.0, 0.0)
ob_tree_046.show_instancer_for_render = False
ob_tree_046.instance_type = 'COLLECTION'
ob_tree_046.lineart.crease_threshold = 0.0
ob_tree_045.location = (-6.851, 0.082, 0.5315)
ob_tree_045.rotation_euler = (0.4672, 0.2397, 0.3221)
ob_tree_045.scale = (0.07754, 0.07754, 0.07754)
ob_tree_045.empty_image_offset = (0.0, 0.0)
ob_tree_045.show_instancer_for_render = False
ob_tree_045.instance_type = 'COLLECTION'
ob_tree_045.lineart.crease_threshold = 0.0
ob_tree_044.location = (-7.787, 0.2915, 1.088)
ob_tree_044.rotation_euler = (0.169, 0.07376, 0.576)
ob_tree_044.scale = (0.09516, 0.09516, 0.09516)
ob_tree_044.empty_image_offset = (0.0, 0.0)
ob_tree_044.show_instancer_for_render = False
ob_tree_044.instance_type = 'COLLECTION'
ob_tree_044.lineart.crease_threshold = 0.0
ob_tree_043.location = (-7.476, -0.9277, 0.4657)
ob_tree_043.rotation_euler = (0.1047, -0.05062, 0.5752)
ob_tree_043.scale = (0.1356, 0.1356, 0.1356)
ob_tree_043.empty_image_offset = (0.0, 0.0)
ob_tree_043.show_instancer_for_render = False
ob_tree_043.instance_type = 'COLLECTION'
ob_tree_043.lineart.crease_threshold = 0.0
ob_tree_042.location = (4.226, 6.378, 0.6764)
ob_tree_042.rotation_euler = (-6.355, -0.1627, 3.664)
ob_tree_042.scale = (0.1623, 0.1623, 0.1623)
ob_tree_042.empty_image_offset = (0.0, 0.0)
ob_tree_042.show_instancer_for_render = False
ob_tree_042.instance_type = 'COLLECTION'
ob_tree_042.lineart.crease_threshold = 0.0
ob_tree_041.location = (2.91, 7.207, 0.7772)
ob_tree_041.rotation_euler = (-6.309, -0.1543, 2.769)
ob_tree_041.scale = (0.1391, 0.1391, 0.1391)
ob_tree_041.empty_image_offset = (0.0, 0.0)
ob_tree_041.show_instancer_for_render = False
ob_tree_041.instance_type = 'COLLECTION'
ob_tree_041.lineart.crease_threshold = 0.0
ob_tree_040.location = (3.317, 6.041, 0.2888)
ob_tree_040.rotation_euler = (-6.353, -0.02159, 2.626)
ob_tree_040.scale = (0.1626, 0.1626, 0.1626)
ob_tree_040.empty_image_offset = (0.0, 0.0)
ob_tree_040.show_instancer_for_render = False
ob_tree_040.instance_type = 'COLLECTION'
ob_tree_040.lineart.crease_threshold = 0.0
ob_tree_039.location = (4.345, 4.372, 0.3186)
ob_tree_039.rotation_euler = (-6.432, 0.1765, 3.857)
ob_tree_039.scale = (0.1125, 0.1125, 0.1125)
ob_tree_039.empty_image_offset = (0.0, 0.0)
ob_tree_039.show_instancer_for_render = False
ob_tree_039.instance_type = 'COLLECTION'
ob_tree_039.lineart.crease_threshold = 0.0
ob_tree_038.location = (4.514, 5.591, 0.5846)
ob_tree_038.rotation_euler = (-6.289, 0.1125, 3.579)
ob_tree_038.scale = (0.1125, 0.1125, 0.1125)
ob_tree_038.empty_image_offset = (0.0, 0.0)
ob_tree_038.show_instancer_for_render = False
ob_tree_038.instance_type = 'COLLECTION'
ob_tree_038.lineart.crease_threshold = 0.0
ob_tree_037.location = (5.374, -5.639, 0.175)
ob_tree_037.rotation_euler = (-0.03086, -0.2313, 0.422)
ob_tree_037.scale = (0.08654, 0.08654, 0.08654)
ob_tree_037.empty_image_offset = (0.0, 0.0)
ob_tree_037.show_instancer_for_render = False
ob_tree_037.instance_type = 'COLLECTION'
ob_tree_037.lineart.crease_threshold = 0.0
ob_tree_036.location = (4.968, -6.893, 0.263)
ob_tree_036.rotation_euler = (-0.1798, -0.375, -0.3577)
ob_tree_036.scale = (0.08654, 0.08654, 0.08654)
ob_tree_036.empty_image_offset = (0.0, 0.0)
ob_tree_036.show_instancer_for_render = False
ob_tree_036.instance_type = 'COLLECTION'
ob_tree_036.lineart.crease_threshold = 0.0
ob_tree_035.location = (5.928, -6.44, 0.6323)
ob_tree_035.rotation_euler = (-0.2121, -0.2966, 0.1989)
ob_tree_035.scale = (0.1371, 0.1371, 0.1371)
ob_tree_035.empty_image_offset = (0.0, 0.0)
ob_tree_035.show_instancer_for_render = False
ob_tree_035.instance_type = 'COLLECTION'
ob_tree_035.lineart.crease_threshold = 0.0
ob_tree_034.location = (6.166, -0.6816, 0.8855)
ob_tree_034.rotation_euler = (-5.876, 0.06208, 4.437)
ob_tree_034.scale = (0.09529, 0.09529, 0.09529)
ob_tree_034.empty_image_offset = (0.0, 0.0)
ob_tree_034.show_instancer_for_render = False
ob_tree_034.instance_type = 'COLLECTION'
ob_tree_034.lineart.crease_threshold = 0.0
ob_tree_033.location = (6.355, 2.233, 1.067)
ob_tree_033.rotation_euler = (-6.28, 0.4053, 4.49)
ob_tree_033.scale = (0.09529, 0.09529, 0.09529)
ob_tree_033.empty_image_offset = (0.0, 0.0)
ob_tree_033.show_instancer_for_render = False
ob_tree_033.instance_type = 'COLLECTION'
ob_tree_033.lineart.crease_threshold = 0.0
ob_tree_032.location = (5.955, 2.796, 0.8533)
ob_tree_032.rotation_euler = (-6.28, 0.4053, 3.592)
ob_tree_032.scale = (0.09529, 0.09529, 0.09529)
ob_tree_032.empty_image_offset = (0.0, 0.0)
ob_tree_032.show_instancer_for_render = False
ob_tree_032.instance_type = 'COLLECTION'
ob_tree_032.lineart.crease_threshold = 0.0
ob_tree_031.location = (5.402, 4.436, 0.9336)
ob_tree_031.rotation_euler = (-6.317, 0.3611, 3.573)
ob_tree_031.scale = (0.1494, 0.1494, 0.1494)
ob_tree_031.empty_image_offset = (0.0, 0.0)
ob_tree_031.show_instancer_for_render = False
ob_tree_031.instance_type = 'COLLECTION'
ob_tree_031.lineart.crease_threshold = 0.0
ob_tree_030.location = (6.037, 5.7, 1.799)
ob_tree_030.rotation_euler = (-6.495, 0.3697, 3.473)
ob_tree_030.scale = (0.1524, 0.1524, 0.1524)
ob_tree_030.empty_image_offset = (0.0, 0.0)
ob_tree_030.show_instancer_for_render = False
ob_tree_030.instance_type = 'COLLECTION'
ob_tree_030.lineart.crease_threshold = 0.0
ob_tree_029.location = (5.575, -4.12, 0.1735)
ob_tree_029.rotation_euler = (-6.356, -0.04789, 1.142)
ob_tree_029.scale = (0.1524, 0.1524, 0.1524)
ob_tree_029.empty_image_offset = (0.0, 0.0)
ob_tree_029.show_instancer_for_render = False
ob_tree_029.instance_type = 'COLLECTION'
ob_tree_029.lineart.crease_threshold = 0.0
ob_tree_028.location = (7.383, 5.479, 2.826)
ob_tree_028.rotation_euler = (-6.375, 0.3667, 3.495)
ob_tree_028.scale = (0.1524, 0.1524, 0.1524)
ob_tree_028.empty_image_offset = (0.0, 0.0)
ob_tree_028.show_instancer_for_render = False
ob_tree_028.instance_type = 'COLLECTION'
ob_tree_028.lineart.crease_threshold = 0.0
ob_tree_027.location = (6.528, 6.764, 2.674)
ob_tree_027.rotation_euler = (-6.179, 0.1063, 3.624)
ob_tree_027.scale = (0.1524, 0.1524, 0.1524)
ob_tree_027.empty_image_offset = (0.0, 0.0)
ob_tree_027.show_instancer_for_render = False
ob_tree_027.instance_type = 'COLLECTION'
ob_tree_027.lineart.crease_threshold = 0.0
ob_tree_026.location = (7.312, 2.724, 1.756)
ob_tree_026.rotation_euler = (-6.438, -0.1174, 2.679)
ob_tree_026.scale = (0.1524, 0.1524, 0.1524)
ob_tree_026.empty_image_offset = (0.0, 0.0)
ob_tree_026.show_instancer_for_render = False
ob_tree_026.instance_type = 'COLLECTION'
ob_tree_026.lineart.crease_threshold = 0.0
ob_tree_025.location = (6.819, 3.704, 1.922)
ob_tree_025.rotation_euler = (-6.254, -0.195, 1.951)
ob_tree_025.scale = (0.1524, 0.1524, 0.1524)
ob_tree_025.empty_image_offset = (0.0, 0.0)
ob_tree_025.show_instancer_for_render = False
ob_tree_025.instance_type = 'COLLECTION'
ob_tree_025.lineart.crease_threshold = 0.0
ob_tree_024.location = (7.781, -6.515, 1.96)
ob_tree_024.rotation_euler = (-0.1024, -0.09708, 0.9589)
ob_tree_024.scale = (0.1371, 0.1371, 0.1371)
ob_tree_024.empty_image_offset = (0.0, 0.0)
ob_tree_024.show_instancer_for_render = False
ob_tree_024.instance_type = 'COLLECTION'
ob_tree_024.lineart.crease_threshold = 0.0
ob_tree_023.location = (7.09, 1.209, 1.643)
ob_tree_023.rotation_euler = (-6.213, -0.01576, 2.003)
ob_tree_023.scale = (0.1524, 0.1524, 0.1524)
ob_tree_023.empty_image_offset = (0.0, 0.0)
ob_tree_023.show_instancer_for_render = False
ob_tree_023.instance_type = 'COLLECTION'
ob_tree_023.lineart.crease_threshold = 0.0
ob_tree_022.location = (8.285, 0.5816, 2.621)
ob_tree_022.rotation_euler = (-5.689, 0.01626, -1.547)
ob_tree_022.scale = (0.1524, 0.1524, 0.1524)
ob_tree_022.empty_image_offset = (0.0, 0.0)
ob_tree_022.show_instancer_for_render = False
ob_tree_022.instance_type = 'COLLECTION'
ob_tree_022.lineart.crease_threshold = 0.0
ob_tree_021.location = (-7.685, -2.334, 0.3433)
ob_tree_021.rotation_euler = (0.1278, 0.082, 1.352)
ob_tree_021.scale = (0.1173, 0.1173, 0.1173)
ob_tree_021.empty_image_offset = (0.0, 0.0)
ob_tree_021.show_instancer_for_render = False
ob_tree_021.instance_type = 'COLLECTION'
ob_tree_021.lineart.crease_threshold = 0.0
ob_tree_020.location = (-6.897, -4.313, 0.1174)
ob_tree_020.rotation_euler = (0.1278, 0.082, 0.4115)
ob_tree_020.scale = (0.1173, 0.1173, 0.1173)
ob_tree_020.empty_image_offset = (0.0, 0.0)
ob_tree_020.show_instancer_for_render = False
ob_tree_020.instance_type = 'COLLECTION'
ob_tree_020.lineart.crease_threshold = 0.0
ob_tree_019.location = (-6.619, -1.749, 0.07587)
ob_tree_019.rotation_euler = (0.1278, 0.082, 0.4115)
ob_tree_019.scale = (0.1173, 0.1173, 0.1173)
ob_tree_019.empty_image_offset = (0.0, 0.0)
ob_tree_019.show_instancer_for_render = False
ob_tree_019.instance_type = 'COLLECTION'
ob_tree_019.lineart.crease_threshold = 0.0
ob_tree_018.location = (-5.767, -4.585, -0.06687)
ob_tree_018.rotation_euler = (-0.1501, 0.2388, 1.542)
ob_tree_018.scale = (0.1173, 0.1173, 0.1173)
ob_tree_018.empty_image_offset = (0.0, 0.0)
ob_tree_018.show_instancer_for_render = False
ob_tree_018.instance_type = 'COLLECTION'
ob_tree_018.lineart.crease_threshold = 0.0
ob_tree_017.location = (-5.437, -6.034, 0.3196)
ob_tree_017.rotation_euler = (-0.1501, 0.2388, 0.6325)
ob_tree_017.scale = (0.1173, 0.1173, 0.1173)
ob_tree_017.empty_image_offset = (0.0, 0.0)
ob_tree_017.show_instancer_for_render = False
ob_tree_017.instance_type = 'COLLECTION'
ob_tree_017.lineart.crease_threshold = 0.0
ob_tree_016.location = (-4.628, -7.192, 0.5775)
ob_tree_016.rotation_euler = (0.1659, -0.002998, 0.6702)
ob_tree_016.scale = (0.1594, 0.1594, 0.1594)
ob_tree_016.empty_image_offset = (0.0, 0.0)
ob_tree_016.show_instancer_for_render = False
ob_tree_016.instance_type = 'COLLECTION'
ob_tree_016.lineart.crease_threshold = 0.0
ob_tree_015.location = (-7.208, -7.901, 1.085)
ob_tree_015.rotation_euler = (-0.1886, -0.07227, -0.6006)
ob_tree_015.scale = (0.1594, 0.1594, 0.1594)
ob_tree_015.empty_image_offset = (0.0, 0.0)
ob_tree_015.show_instancer_for_render = False
ob_tree_015.instance_type = 'COLLECTION'
ob_tree_015.lineart.crease_threshold = 0.0
ob_tree_014.location = (-6.397, -6.644, 0.6789)
ob_tree_014.rotation_euler = (-0.1886, -0.07227, -0.6006)
ob_tree_014.scale = (0.1594, 0.1594, 0.1594)
ob_tree_014.empty_image_offset = (0.0, 0.0)
ob_tree_014.show_instancer_for_render = False
ob_tree_014.instance_type = 'COLLECTION'
ob_tree_014.lineart.crease_threshold = 0.0
ob_tree_013.location = (6.328, -1.601, 1.09)
ob_tree_013.rotation_euler = (0.737, -0.3282, -0.6457)
ob_tree_013.scale = (0.1349, 0.1349, 0.1349)
ob_tree_013.empty_image_offset = (0.0, 0.0)
ob_tree_013.show_instancer_for_render = False
ob_tree_013.instance_type = 'COLLECTION'
ob_tree_013.lineart.crease_threshold = 0.0
ob_tree_012.location = (6.883, -0.2517, 1.569)
ob_tree_012.rotation_euler = (-5.663, -0.006876, -1.533)
ob_tree_012.scale = (0.1524, 0.1524, 0.1524)
ob_tree_012.empty_image_offset = (0.0, 0.0)
ob_tree_012.show_instancer_for_render = False
ob_tree_012.instance_type = 'COLLECTION'
ob_tree_012.lineart.crease_threshold = 0.0
ob_tree_011.location = (6.543, -3.006, 1.295)
ob_tree_011.rotation_euler = (0.2121, -0.3101, -0.228)
ob_tree_011.scale = (0.1349, 0.1349, 0.1349)
ob_tree_011.empty_image_offset = (0.0, 0.0)
ob_tree_011.show_instancer_for_render = False
ob_tree_011.instance_type = 'COLLECTION'
ob_tree_011.lineart.crease_threshold = 0.0
ob_tree_010.location = (6.588, -5.087, 1.22)
ob_tree_010.rotation_euler = (0.1022, -0.1341, -0.5879)
ob_tree_010.scale = (0.1138, 0.1138, 0.1138)
ob_tree_010.empty_image_offset = (0.0, 0.0)
ob_tree_010.show_instancer_for_render = False
ob_tree_010.instance_type = 'COLLECTION'
ob_tree_010.lineart.crease_threshold = 0.0
ob_tree_009.location = (6.104, -7.413, 1.557)
ob_tree_009.rotation_euler = (-0.3364, -0.1514, 0.2071)
ob_tree_009.scale = (0.1371, 0.1371, 0.1371)
ob_tree_009.empty_image_offset = (0.0, 0.0)
ob_tree_009.show_instancer_for_render = False
ob_tree_009.instance_type = 'COLLECTION'
ob_tree_009.lineart.crease_threshold = 0.0
ob_tree_008.location = (-3.296, -8.14, 0.8078)
ob_tree_008.rotation_euler = (-0.2625, -0.09595, -1.503)
ob_tree_008.scale = (0.06635, 0.06635, 0.06635)
ob_tree_008.empty_image_offset = (0.0, 0.0)
ob_tree_008.show_instancer_for_render = False
ob_tree_008.instance_type = 'COLLECTION'
ob_tree_008.lineart.crease_threshold = 0.0
ob_tree_007.location = (-5.549, -8.023, 1.028)
ob_tree_007.rotation_euler = (-0.3515, 0.2948, -0.5172)
ob_tree_007.scale = (0.1594, 0.1594, 0.1594)
ob_tree_007.empty_image_offset = (0.0, 0.0)
ob_tree_007.show_instancer_for_render = False
ob_tree_007.instance_type = 'COLLECTION'
ob_tree_007.lineart.crease_threshold = 0.0
ob_tree_006.location = (-2.306, -8.144, 0.6556)
ob_tree_006.rotation_euler = (-0.1647, 0.05271, 0.2225)
ob_tree_006.scale = (0.1714, 0.1714, 0.1714)
ob_tree_006.empty_image_offset = (0.0, 0.0)
ob_tree_006.show_instancer_for_render = False
ob_tree_006.instance_type = 'COLLECTION'
ob_tree_006.lineart.crease_threshold = 0.0
ob_tree_005.location = (0.1411, -6.099, -0.02752)
ob_tree_005.rotation_euler = (-0.01502, -0.3136, -0.7752)
ob_tree_005.scale = (0.1384, 0.1384, 0.1384)
ob_tree_005.empty_image_offset = (0.0, 0.0)
ob_tree_005.show_instancer_for_render = False
ob_tree_005.instance_type = 'COLLECTION'
ob_tree_005.lineart.crease_threshold = 0.0
ob_tree_004.location = (-0.6515, -7.733, 0.4506)
ob_tree_004.rotation_euler = (0.0, -0.0, -0.6944)
ob_tree_004.scale = (0.1368, 0.1368, 0.1368)
ob_tree_004.empty_image_offset = (0.0, 0.0)
ob_tree_004.show_instancer_for_render = False
ob_tree_004.instance_type = 'COLLECTION'
ob_tree_004.lineart.crease_threshold = 0.0
ob_tree_003.location = (-1.241, -6.996, 0.1769)
ob_tree_003.rotation_euler = (-0.1885, 0.1216, -0.6285)
ob_tree_003.scale = (0.1444, 0.1444, 0.1444)
ob_tree_003.empty_image_offset = (0.0, 0.0)
ob_tree_003.show_instancer_for_render = False
ob_tree_003.instance_type = 'COLLECTION'
ob_tree_003.lineart.crease_threshold = 0.0
ob_tree_002.location = (-3.449, -7.626, 0.4855)
ob_tree_002.rotation_euler = (0.0, -0.0, -0.01396)
ob_tree_002.scale = (0.1503, 0.1503, 0.1503)
ob_tree_002.empty_image_offset = (0.0, 0.0)
ob_tree_002.show_instancer_for_render = False
ob_tree_002.instance_type = 'COLLECTION'
ob_tree_002.lineart.crease_threshold = 0.0
ob_tree_000.location = (-2.029, -6.632, 0.1902)
ob_tree_000.rotation_euler = (0.0, -0.0, -0.6944)
ob_tree_000.scale = (0.1024, 0.1024, 0.1024)
ob_tree_000.empty_image_offset = (0.0, 0.0)
ob_tree_000.show_instancer_for_render = False
ob_tree_000.instance_type = 'COLLECTION'
ob_tree_000.lineart.crease_threshold = 0.0
ob_tree_001.location = (-2.715, -6.956, 0.4601)
ob_tree_001.rotation_euler = (-0.1647, 0.05271, -0.6478)
ob_tree_001.scale = (0.1203, 0.1203, 0.1203)
ob_tree_001.empty_image_offset = (0.0, 0.0)
ob_tree_001.show_instancer_for_render = False
ob_tree_001.instance_type = 'COLLECTION'
ob_tree_001.lineart.crease_threshold = 0.0
ob_water.location = (-0.1673, 0.3498, -0.2352)
ob_water.empty_image_offset = (0.0, 0.0)
ob_water.show_instancer_for_render = False
ob_water.instance_type = 'COLLECTION'
ob_water.lineart.crease_threshold = 0.0
ob_grid.location = (0.03986, 0.0301, -0.08036)
ob_grid.scale = (8.002, 8.002, 8.002)
ob_grid.lineart.crease_threshold = 0.0
ob_lupe.instance_collection = col_group
ob_tree_059.instance_collection = col_tree_001
ob_tree_058.instance_collection = col_tree_001
ob_tree_057.instance_collection = col_tree_001
ob_tree_056.instance_collection = col_tree_001
ob_tree_055.instance_collection = col_tree_001
ob_tree_054.instance_collection = col_tree_001
ob_tree_053.instance_collection = col_tree_001
ob_tree_052.instance_collection = col_tree_001
ob_tree_051.instance_collection = col_tree_001
ob_tree_050.instance_collection = col_tree_001
ob_tree_049.instance_collection = col_tree_001
ob_tree_048.instance_collection = col_tree_001
ob_tree_047.instance_collection = col_tree_001
ob_tree_046.instance_collection = col_tree_001
ob_tree_045.instance_collection = col_tree_001
ob_tree_044.instance_collection = col_tree_001
ob_tree_043.instance_collection = col_tree_001
ob_tree_042.instance_collection = col_tree_001
ob_tree_041.instance_collection = col_tree_001
ob_tree_040.instance_collection = col_tree_001
ob_tree_039.instance_collection = col_tree_001
ob_tree_038.instance_collection = col_tree_001
ob_tree_037.instance_collection = col_tree_001
ob_tree_036.instance_collection = col_tree_001
ob_tree_035.instance_collection = col_tree_001
ob_tree_034.instance_collection = col_tree_001
ob_tree_033.instance_collection = col_tree_001
ob_tree_032.instance_collection = col_tree_001
ob_tree_031.instance_collection = col_tree_001
ob_tree_030.instance_collection = col_tree_001
ob_tree_029.instance_collection = col_tree_001
ob_tree_028.instance_collection = col_tree_001
ob_tree_027.instance_collection = col_tree_001
ob_tree_026.instance_collection = col_tree_001
ob_tree_025.instance_collection = col_tree_001
ob_tree_024.instance_collection = col_tree_001
ob_tree_023.instance_collection = col_tree_001
ob_tree_022.instance_collection = col_tree_001
ob_tree_021.instance_collection = col_tree_001
ob_tree_020.instance_collection = col_tree_001
ob_tree_019.instance_collection = col_tree_001
ob_tree_018.instance_collection = col_tree_001
ob_tree_017.instance_collection = col_tree_001
ob_tree_016.instance_collection = col_tree_001
ob_tree_015.instance_collection = col_tree_001
ob_tree_014.instance_collection = col_tree_001
ob_tree_013.instance_collection = col_tree_001
ob_tree_012.instance_collection = col_tree_001
ob_tree_011.instance_collection = col_tree_001
ob_tree_010.instance_collection = col_tree_001
ob_tree_009.instance_collection = col_tree_001
ob_tree_008.instance_collection = col_tree_001
ob_tree_007.instance_collection = col_tree_001
ob_tree_006.instance_collection = col_tree_001
ob_tree_005.instance_collection = col_tree_001
ob_tree_004.instance_collection = col_tree_001
ob_tree_003.instance_collection = col_tree_001
ob_tree_002.instance_collection = col_tree_001
ob_tree_000.instance_collection = col_tree_001
ob_tree_001.instance_collection = col_tree_001
ob_water.instance_collection = col_water

# ---- collection membership
col_collection_1.objects.link(ob_nurbspath)
col_collection_1.objects.link(ob_camera)
col_collection_1.objects.link(ob_sun)
col_collection_1.objects.link(ob_pot)
col_collection_1.objects.link(ob_lupe)
col_collection_1.objects.link(ob_tree_059)
col_collection_1.objects.link(ob_tree_058)
col_collection_1.objects.link(ob_tree_057)
col_collection_1.objects.link(ob_tree_056)
col_collection_1.objects.link(ob_tree_055)
col_collection_1.objects.link(ob_tree_054)
col_collection_1.objects.link(ob_tree_053)
col_collection_1.objects.link(ob_tree_052)
col_collection_1.objects.link(ob_tree_051)
col_collection_1.objects.link(ob_tree_050)
col_collection_1.objects.link(ob_tree_049)
col_collection_1.objects.link(ob_tree_048)
col_collection_1.objects.link(ob_tree_047)
col_collection_1.objects.link(ob_tree_046)
col_collection_1.objects.link(ob_tree_045)
col_collection_1.objects.link(ob_tree_044)
col_collection_1.objects.link(ob_tree_043)
col_collection_1.objects.link(ob_tree_042)
col_collection_1.objects.link(ob_tree_041)
col_collection_1.objects.link(ob_tree_040)
col_collection_1.objects.link(ob_tree_039)
col_collection_1.objects.link(ob_tree_038)
col_collection_1.objects.link(ob_tree_037)
col_collection_1.objects.link(ob_tree_036)
col_collection_1.objects.link(ob_tree_035)
col_collection_1.objects.link(ob_tree_034)
col_collection_1.objects.link(ob_tree_033)
col_collection_1.objects.link(ob_tree_032)
col_collection_1.objects.link(ob_tree_031)
col_collection_1.objects.link(ob_tree_030)
col_collection_1.objects.link(ob_tree_029)
col_collection_1.objects.link(ob_tree_028)
col_collection_1.objects.link(ob_tree_027)
col_collection_1.objects.link(ob_tree_026)
col_collection_1.objects.link(ob_tree_025)
col_collection_1.objects.link(ob_tree_024)
col_collection_1.objects.link(ob_tree_023)
col_collection_1.objects.link(ob_tree_022)
col_collection_1.objects.link(ob_tree_021)
col_collection_1.objects.link(ob_tree_020)
col_collection_1.objects.link(ob_tree_019)
col_collection_1.objects.link(ob_tree_018)
col_collection_1.objects.link(ob_tree_017)
col_collection_1.objects.link(ob_tree_016)
col_collection_1.objects.link(ob_tree_015)
col_collection_1.objects.link(ob_tree_014)
col_collection_1.objects.link(ob_tree_013)
col_collection_1.objects.link(ob_tree_012)
col_collection_1.objects.link(ob_tree_011)
col_collection_1.objects.link(ob_tree_010)
col_collection_1.objects.link(ob_tree_009)
col_collection_1.objects.link(ob_tree_008)
col_collection_1.objects.link(ob_tree_007)
col_collection_1.objects.link(ob_tree_006)
col_collection_1.objects.link(ob_tree_005)
col_collection_1.objects.link(ob_tree_004)
col_collection_1.objects.link(ob_tree_003)
col_collection_1.objects.link(ob_tree_002)
col_collection_1.objects.link(ob_tree_000)
col_collection_1.objects.link(ob_tree_001)
col_collection_1.objects.link(ob_water)
col_collection_1.objects.link(ob_grid)

# ---- scene / render settings (as saved in the file)
scene.camera = ob_camera
scene.frame_start = 1; scene.frame_end = 240; scene.frame_set(118)
scene.render.engine = 'CYCLES'
scene.render.resolution_percentage = 50
scene.render.fps = 30
scene.render.dither_intensity = 0.0
scene.cycles.use_denoising = False
scene.cycles.samples = 10
scene.cycles.sampling_pattern = 'TABULATED_SOBOL'
scene.cycles.light_sampling_threshold = 0.0
scene.cycles.use_adaptive_sampling = False
scene.cycles.use_light_tree = False
scene.cycles.blur_glossy = 0.0
scene.cycles.pixel_filter_type = 'GAUSSIAN'
scene.cycles.sample_clamp_indirect = 0.0
scene.view_settings.view_transform = 'Standard'
bpy.context.view_layer.update()
